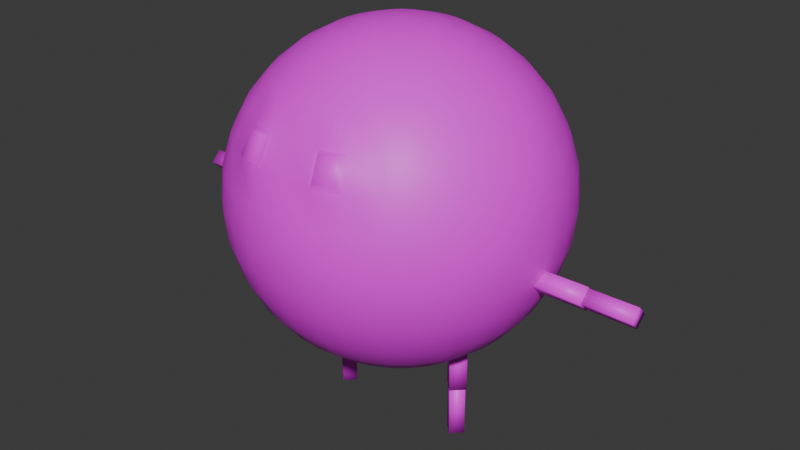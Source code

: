 # Source: player.blend  (saved by Blender 4.2.66; exported with 4.5.12 LTS)
import bpy
from mathutils import Matrix  # noqa: F401  (used for matrix-valued properties, if any)

bpy.ops.wm.read_factory_settings(use_empty=True)
scene = bpy.context.scene
scene.name = 'Scene'

# ---- collections
col_collection = bpy.data.collections.new('Collection'); scene.collection.children.link(col_collection)

# ---- images (referenced by path relative to the original .blend; pixels are not part of the script)
import os
ASSET_DIR = os.environ.get("B2B_ASSET_DIR", "")  # directory of the original .blend (textures are referenced by path, not embedded)
HERE = os.path.dirname(os.path.abspath(__file__))  # packed textures are extracted next to this script under _unpacked/

def load_image(name, relpath, width, height, colorspace="sRGB"):
    """Load a texture the original file referenced (path relative to the .blend, or extracted next to this script)."""
    p = next((c for c in (os.path.join(HERE, relpath), os.path.join(ASSET_DIR, relpath)) if relpath and os.path.exists(c)), "")
    if p:
        img = bpy.data.images.load(p, check_existing=True)
        img.name = name
    else:  # same state as the original file: an image datablock whose file is absent (Cycles renders it pink)
        img = bpy.data.images.new(name, width, height)
        img.source = "FILE"
        img.filepath = "//" + (relpath or name)
    img.colorspace_settings.name = colorspace
    return img
img_player_jpg = load_image('player.jpg', 'player.jpg', 1024, 1024, 'sRGB')

# ---- materials (node trees are filled in below, after node groups)
mat_player = bpy.data.materials.new('player')

# ---- material node trees
mat_player.use_nodes = True; mat_player.node_tree.nodes.clear()
_N = mat_player.node_tree.nodes; _L = mat_player.node_tree.links
n0 = _N.new('ShaderNodeBsdfPrincipled'); n0.name = 'Principled BSDF'; n0.location = (10, 300)
n1 = _N.new('ShaderNodeOutputMaterial'); n1.name = 'Material Output'; n1.location = (300, 300)
n2 = _N.new('ShaderNodeTexImage'); n2.name = 'Image Texture'; n2.location = (-340, 217)
n2.image = img_player_jpg
_L.new(n0.outputs[0], n1.inputs[0])
_L.new(n2.outputs[0], n0.inputs[0])
n1.is_active_output = True

# ---- world
world_world = bpy.data.worlds.new('World'); scene.world = world_world
world_world.use_nodes = True; world_world.node_tree.nodes.clear()
_N = world_world.node_tree.nodes; _L = world_world.node_tree.links
n0 = _N.new('ShaderNodeOutputWorld'); n0.name = 'World Output'; n0.location = (300, 300)
n1 = _N.new('ShaderNodeBackground'); n1.name = 'Background'; n1.location = (10, 300)
n1.inputs[0].default_value = (0.05088, 0.05088, 0.05088, 1.0)
_L.new(n1.outputs[0], n0.inputs[0])
n0.is_active_output = True
world_world.color = (0.05088, 0.05088, 0.05088)
world_world.sun_shadow_jitter_overblur = 0.0

# ---- meshes
me_sphere = bpy.data.meshes.new('Sphere')
me_sphere.from_pydata([(6.431e-09, 0.367, 1.518), (6.431e-09, 0.5493, 1.336), (6.431e-09, 0.6479, 1.097), (6.431e-09, 0.6606, 0.9686), (6.431e-09, 0.6479, 0.8397), (6.431e-09, 0.5493, 0.6016), (0.02514, 0.1264, 1.617), (0.04932, 0.248, 1.579), (0.0716, 0.36, 1.518), (0.09113, 0.4582, 1.436), (0.1072, 0.5387, 1.336), (0.1191, 0.5986, 1.221), (0.1264, 0.6355, 1.097), (0.1289, 0.6479, 0.9686), (0.1264, 0.6355, 0.8397), (0.1191, 0.5986, 0.7158), (0.1072, 0.5387, 0.6016), (0.09113, 0.4582, 0.5015), (0.0716, 0.36, 0.4193), (0.04932, 0.248, 0.3583), (0.02514, 0.1264, 0.3207), (0.04932, 0.1191, 1.617), (0.09675, 0.2336, 1.579), (0.1405, 0.3391, 1.518), (0.1788, 0.4316, 1.436), (0.2102, 0.5075, 1.336), (0.2336, 0.5639, 1.221), (0.248, 0.5986, 1.097), (0.2528, 0.6103, 0.9686), (0.248, 0.5986, 0.8397), (0.2336, 0.5639, 0.7158), (0.2102, 0.5075, 0.6016), (0.1788, 0.4316, 0.5015), (0.1405, 0.3391, 0.4193), (0.09675, 0.2336, 0.3583), (0.04932, 0.1191, 0.3207), (0.0716, 0.1072, 1.617), (0.1405, 0.2102, 1.579), (0.2039, 0.3052, 1.518), (0.2595, 0.3884, 1.436), (0.3052, 0.4567, 1.336), (0.3391, 0.5075, 1.221), (0.36, 0.5387, 1.097), (0.367, 0.5493, 0.9686), (0.36, 0.5387, 0.8397), (0.3391, 0.5075, 0.7158), (0.3052, 0.4567, 0.6016), (0.2595, 0.3884, 0.5015), (0.2039, 0.3052, 0.4193), (0.1405, 0.2102, 0.3583), (0.0716, 0.1072, 0.3207), (0.09113, 0.09113, 1.617), (0.1788, 0.1788, 1.579), (0.2595, 0.2595, 1.518), (0.3303, 0.3303, 1.436), (0.3884, 0.3884, 1.336), (0.4316, 0.4316, 1.221), (0.4582, 0.4582, 1.097), (0.4671, 0.4671, 0.9686), (0.4582, 0.4582, 0.8397), (0.4316, 0.4316, 0.7158), (0.3884, 0.3884, 0.6016), (0.3303, 0.3303, 0.5015), (0.2595, 0.2595, 0.4193), (0.1788, 0.1788, 0.3583), (0.09113, 0.09113, 0.3207), (0.1072, 0.0716, 1.617), (0.2102, 0.1405, 1.579), (0.3052, 0.2039, 1.518), (0.3884, 0.2595, 1.436), (0.4567, 0.3052, 1.336), (0.5075, 0.3391, 1.221), (0.5387, 0.36, 1.097), (0.5493, 0.367, 0.9686), (0.5387, 0.36, 0.8397), (0.5075, 0.3391, 0.7158), (0.4567, 0.3052, 0.6016), (0.3884, 0.2595, 0.5015), (0.3052, 0.2039, 0.4193), (0.2102, 0.1405, 0.3583), (0.1072, 0.0716, 0.3207), (6.431e-09, 1.94e-09, 1.629), (0.1191, 0.04932, 1.617), (0.2336, 0.09675, 1.579), (0.3391, 0.1405, 1.518), (0.4316, 0.1788, 1.436), (0.5075, 0.2102, 1.336), (0.5639, 0.2336, 1.221), (0.5986, 0.248, 1.097), (0.6103, 0.2528, 0.9686), (0.5986, 0.248, 0.8397), (0.5639, 0.2336, 0.7158), (0.5075, 0.2102, 0.6016), (0.4316, 0.1788, 0.5015), (0.3391, 0.1405, 0.4193), (0.2336, 0.09675, 0.3583), (0.1191, 0.04932, 0.3207), (0.1264, 0.02514, 1.617), (0.248, 0.04932, 1.579), (0.36, 0.0716, 1.518), (0.4582, 0.09113, 1.436), (0.5387, 0.1072, 1.336), (0.5986, 0.1191, 1.221), (0.6355, 0.1264, 1.097), (0.6479, 0.1289, 0.9686), (0.6355, 0.1264, 0.8397), (0.5986, 0.1191, 0.7158), (0.5387, 0.1072, 0.6016), (0.4582, 0.09113, 0.5015), (0.36, 0.0716, 0.4193), (0.248, 0.04932, 0.3583), (0.1264, 0.02514, 0.3207), (0.1289, -5.443e-09, 1.617), (0.2528, -1.283e-08, 1.579), (0.367, -3.251e-08, 1.518), (0.4671, 1.178e-08, 1.436), (0.5493, -5.712e-08, 1.336), (0.6103, 3.147e-08, 1.221), (0.6479, -5.712e-08, 1.097), (0.6606, -1.063e-07, 0.9686), (0.6479, -5.712e-08, 0.8397), (0.6103, 3.147e-08, 0.7158), (0.5493, -5.712e-08, 0.6016), (0.4671, 1.178e-08, 0.5015), (0.367, -3.251e-08, 0.4193), (0.2528, -1.283e-08, 0.3583), (0.1289, -5.443e-09, 0.3207), (0.1264, -0.02514, 1.617), (0.248, -0.04932, 1.579), (0.36, -0.0716, 1.518), (0.4582, -0.09113, 1.436), (0.5387, -0.1072, 1.336), (0.5986, -0.1191, 1.221), (0.6355, -0.1264, 1.097), (0.6479, -0.1289, 0.9686), (0.6355, -0.1264, 0.8397), (0.5986, -0.1191, 0.7158), (0.5387, -0.1072, 0.6016), (0.4582, -0.09113, 0.5015), (0.36, -0.0716, 0.4193), (0.248, -0.04932, 0.3583), (0.1264, -0.02514, 0.3207), (0.1191, -0.04932, 1.617), (0.2336, -0.09675, 1.579), (0.3391, -0.1405, 1.518), (0.4316, -0.1788, 1.436), (0.5075, -0.2102, 1.336), (0.5639, -0.2336, 1.221), (0.5986, -0.248, 1.097), (0.6103, -0.2528, 0.9686), (0.5986, -0.248, 0.8397), (0.5639, -0.2336, 0.7158), (0.5075, -0.2102, 0.6016), (0.4316, -0.1788, 0.5015), (0.3391, -0.1405, 0.4193), (0.2336, -0.09675, 0.3583), (0.1191, -0.04932, 0.3207), (0.1072, -0.0716, 1.617), (0.2102, -0.1405, 1.579), (0.3052, -0.2039, 1.518), (0.3884, -0.2595, 1.436), (0.4567, -0.3052, 1.336), (0.5075, -0.3391, 1.221), (0.5387, -0.36, 1.097), (0.5493, -0.367, 0.9686), (0.5387, -0.36, 0.8397), (0.5075, -0.3391, 0.7158), (0.4567, -0.3052, 0.6016), (0.3884, -0.2595, 0.5015), (0.3052, -0.2039, 0.4193), (0.2102, -0.1405, 0.3583), (0.1072, -0.0716, 0.3207), (0.09113, -0.09113, 1.617), (0.1788, -0.1788, 1.579), (0.2595, -0.2595, 1.518), (0.3303, -0.3303, 1.436), (0.3884, -0.3884, 1.336), (0.4316, -0.4316, 1.221), (0.4582, -0.4582, 1.097), (0.4671, -0.4671, 0.9686), (0.4582, -0.4582, 0.8397), (0.4316, -0.4316, 0.7158), (0.3884, -0.3884, 0.6016), (0.3303, -0.3303, 0.5015), (0.2595, -0.2595, 0.4193), (0.1788, -0.1788, 0.3583), (0.09113, -0.09113, 0.3207), (0.0716, -0.1072, 1.617), (0.1405, -0.2102, 1.579), (0.2039, -0.3052, 1.518), (0.2595, -0.3884, 1.436), (0.3052, -0.4567, 1.336), (0.3391, -0.5075, 1.221), (0.36, -0.5387, 1.097), (0.367, -0.5493, 0.9686), (0.36, -0.5387, 0.8397), (0.3391, -0.5075, 0.7158), (0.3052, -0.4567, 0.6016), (0.2595, -0.3884, 0.5015), (0.2039, -0.3052, 0.4193), (0.1405, -0.2102, 0.3583), (0.0716, -0.1072, 0.3207), (0.04932, -0.1191, 1.617), (0.09675, -0.2336, 1.579), (0.1405, -0.3391, 1.518), (0.1788, -0.4316, 1.436), (0.2102, -0.5075, 1.336), (0.2336, -0.5639, 1.221), (0.248, -0.5986, 1.097), (0.2528, -0.6103, 0.9686), (0.248, -0.5986, 0.8397), (0.2336, -0.5639, 0.7158), (0.2102, -0.5075, 0.6016), (0.1788, -0.4316, 0.5015), (0.1405, -0.3391, 0.4193), (0.09675, -0.2336, 0.3583), (0.04932, -0.1191, 0.3207), (0.02514, -0.1264, 1.617), (0.04932, -0.248, 1.579), (0.0716, -0.36, 1.518), (0.09113, -0.4582, 1.436), (0.1072, -0.5387, 1.336), (0.1191, -0.5986, 1.221), (0.1264, -0.6355, 1.097), (0.1289, -0.6479, 0.9686), (0.1264, -0.6355, 0.8397), (0.1191, -0.5986, 0.7158), (0.1072, -0.5387, 0.6016), (0.09113, -0.4582, 0.5015), (0.0716, -0.36, 0.4193), (0.04932, -0.248, 0.3583), (0.02514, -0.1264, 0.3207), (1.509e-09, -0.1289, 1.617), (-2.802e-08, -0.2528, 1.579), (-5.755e-08, -0.367, 1.518), (-3.413e-09, -0.4671, 1.436), (-6.248e-08, -0.5493, 1.336), (2.612e-08, -0.6103, 1.221), (-8.216e-08, -0.6479, 1.097), (-2.101e-07, -0.6606, 0.9686), (-8.216e-08, -0.6479, 0.8397), (2.612e-08, -0.6103, 0.7158), (-6.248e-08, -0.5493, 0.6016), (-3.413e-09, -0.4671, 0.5015), (-5.755e-08, -0.367, 0.4193), (-2.802e-08, -0.2528, 0.3583), (1.509e-09, -0.1289, 0.3207), (-0.02514, -0.1264, 1.617), (-0.04932, -0.248, 1.579), (-0.0716, -0.36, 1.518), (-0.09113, -0.4582, 1.436), (-0.1072, -0.5387, 1.336), (-0.1191, -0.5986, 1.221), (-0.1264, -0.6355, 1.097), (-0.1289, -0.6479, 0.9686), (-0.1264, -0.6355, 0.8397), (-0.1191, -0.5986, 0.7158), (-0.1072, -0.5387, 0.6016), (-0.09113, -0.4582, 0.5015), (-0.0716, -0.36, 0.4193), (-0.04932, -0.248, 0.3583), (-0.02514, -0.1264, 0.3207), (-0.04932, -0.1191, 1.617), (-0.09675, -0.2336, 1.579), (-0.1405, -0.3391, 1.518), (-0.1788, -0.4316, 1.436), (-0.2102, -0.5075, 1.336), (-0.2336, -0.5639, 1.221), (-0.248, -0.5986, 1.097), (-0.2528, -0.6103, 0.9686), (-0.248, -0.5986, 0.8397), (-0.2336, -0.5639, 0.7158), (-0.2102, -0.5075, 0.6016), (-0.1788, -0.4316, 0.5015), (-0.1405, -0.3391, 0.4193), (-0.09675, -0.2336, 0.3583), (-0.04932, -0.1191, 0.3207), (-0.0716, -0.1072, 1.617), (-0.1405, -0.2102, 1.579), (-0.2039, -0.3052, 1.518), (-0.2595, -0.3884, 1.436), (-0.3052, -0.4567, 1.336), (-0.3391, -0.5075, 1.221), (-0.36, -0.5387, 1.097), (-0.367, -0.5493, 0.9686), (-0.36, -0.5387, 0.8397), (-0.3391, -0.5075, 0.7158), (-0.3052, -0.4567, 0.6016), (-0.2595, -0.3884, 0.5015), (-0.2039, -0.3052, 0.4193), (-0.1405, -0.2102, 0.3583), (-0.0716, -0.1072, 0.3207), (-0.09113, -0.09113, 1.617), (-0.1788, -0.1788, 1.579), (-0.2595, -0.2595, 1.518), (-0.3303, -0.3303, 1.436), (-0.3884, -0.3884, 1.336), (-0.4316, -0.4316, 1.221), (-0.4582, -0.4582, 1.097), (-0.4671, -0.4671, 0.9686), (-0.4582, -0.4582, 0.8397), (-0.4316, -0.4316, 0.7158), (-0.3884, -0.3884, 0.6016), (-0.3303, -0.3303, 0.5015), (-0.2595, -0.2595, 0.4193), (-0.1788, -0.1788, 0.3583), (-0.09113, -0.09113, 0.3207), (6.431e-09, 1.94e-09, 0.308), (-0.1072, -0.0716, 1.617), (-0.2102, -0.1405, 1.579), (-0.3052, -0.2039, 1.518), (-0.3884, -0.2595, 1.436), (-0.4567, -0.3052, 1.336), (-0.5075, -0.3391, 1.221), (-0.5387, -0.36, 1.097), (-0.5493, -0.367, 0.9686), (-0.5387, -0.36, 0.8397), (-0.5075, -0.3391, 0.7158), (-0.4567, -0.3052, 0.6016), (-0.3884, -0.2595, 0.5015), (-0.3052, -0.2039, 0.4193), (-0.2102, -0.1405, 0.3583), (-0.1072, -0.0716, 0.3207), (-0.1191, -0.04932, 1.617), (-0.2336, -0.09675, 1.579), (-0.3391, -0.1405, 1.518), (-0.4316, -0.1788, 1.436), (-0.5075, -0.2102, 1.336), (-0.5639, -0.2336, 1.221), (-0.5986, -0.248, 1.097), (-0.6103, -0.2528, 0.9686), (-0.5986, -0.248, 0.8397), (-0.5639, -0.2336, 0.7158), (-0.5075, -0.2102, 0.6016), (-0.4316, -0.1788, 0.5015), (-0.3391, -0.1405, 0.4193), (-0.2336, -0.09675, 0.3583), (-0.1191, -0.04932, 0.3207), (-0.1264, -0.02514, 1.617), (-0.248, -0.04932, 1.579), (-0.36, -0.0716, 1.518), (-0.4582, -0.09113, 1.436), (-0.5387, -0.1072, 1.336), (-0.5986, -0.1191, 1.221), (-0.6355, -0.1264, 1.097), (-0.6479, -0.1289, 0.9686), (-0.6355, -0.1264, 0.8397), (-0.5986, -0.1191, 0.7158), (-0.5387, -0.1072, 0.6016), (-0.4582, -0.09113, 0.5015), (-0.36, -0.0716, 0.4193), (-0.248, -0.04932, 0.3583), (-0.1264, -0.02514, 0.3207), (-0.1289, 1.425e-08, 1.617), (-0.2528, 3.639e-08, 1.579), (-0.367, 1.004e-07, 1.518), (-0.4671, 2.163e-08, 1.436), (-0.5493, 1.102e-07, 1.336), (-0.6103, 1.178e-08, 1.221), (-0.6479, 1.791e-07, 1.097), (-0.6606, 2.973e-07, 0.9686), (-0.6479, 1.791e-07, 0.8397), (-0.6103, 1.178e-08, 0.7158), (-0.5493, 1.102e-07, 0.6016), (-0.4671, 2.163e-08, 0.5015), (-0.367, 1.004e-07, 0.4193), (-0.2528, 3.639e-08, 0.3583), (-0.1289, 1.425e-08, 0.3207), (-0.1264, 0.02514, 1.617), (-0.248, 0.04932, 1.579), (-0.36, 0.0716, 1.518), (-0.4582, 0.09113, 1.436), (-0.5387, 0.1072, 1.336), (-0.5986, 0.1191, 1.221), (-0.6355, 0.1264, 1.097), (-0.6479, 0.1289, 0.9686), (-0.6355, 0.1264, 0.8397), (-0.5986, 0.1191, 0.7158), (-0.5387, 0.1072, 0.6016), (-0.4582, 0.09113, 0.5015), (-0.36, 0.0716, 0.4193), (-0.248, 0.04932, 0.3583), (-0.1264, 0.02514, 0.3207), (-0.1191, 0.04932, 1.617), (-0.2336, 0.09675, 1.579), (-0.3391, 0.1405, 1.518), (-0.4316, 0.1788, 1.436), (-0.5075, 0.2102, 1.336), (-0.5639, 0.2336, 1.221), (-0.5986, 0.248, 1.097), (-0.6103, 0.2528, 0.9686), (-0.5986, 0.248, 0.8397), (-0.5639, 0.2336, 0.7158), (-0.5075, 0.2102, 0.6016), (-0.4316, 0.1788, 0.5015), (-0.3391, 0.1405, 0.4193), (-0.2336, 0.09675, 0.3583), (-0.1191, 0.04932, 0.3207), (-0.1072, 0.0716, 1.617), (-0.2102, 0.1405, 1.579), (-0.3052, 0.2039, 1.518), (-0.3884, 0.2595, 1.436), (-0.4567, 0.3052, 1.336), (-0.5075, 0.3391, 1.221), (-0.5387, 0.36, 1.097), (-0.5493, 0.367, 0.9686), (-0.5387, 0.36, 0.8397), (-0.5075, 0.3391, 0.7158), (-0.4567, 0.3052, 0.6016), (-0.3884, 0.2595, 0.5015), (-0.3052, 0.2039, 0.4193), (-0.2102, 0.1405, 0.3583), (-0.1072, 0.0716, 0.3207), (-0.09113, 0.09113, 1.617), (-0.1788, 0.1788, 1.579), (-0.2595, 0.2595, 1.518), (-0.3303, 0.3303, 1.436), (-0.3884, 0.3884, 1.336), (-0.4316, 0.4316, 1.221), (-0.4582, 0.4582, 1.097), (-0.4671, 0.4671, 0.9686), (-0.4582, 0.4582, 0.8397), (-0.4316, 0.4316, 0.7158), (-0.3884, 0.3884, 0.6016), (-0.3303, 0.3303, 0.5015), (-0.2595, 0.2595, 0.4193), (-0.1788, 0.1788, 0.3583), (-0.09113, 0.09113, 0.3207), (-0.0716, 0.1072, 1.617), (-0.1405, 0.2102, 1.579), (-0.2039, 0.3052, 1.518), (-0.2595, 0.3884, 1.436), (-0.3052, 0.4567, 1.336), (-0.3391, 0.5075, 1.221), (-0.36, 0.5387, 1.097), (-0.367, 0.5493, 0.9686), (-0.36, 0.5387, 0.8397), (-0.3391, 0.5075, 0.7158), (-0.3052, 0.4567, 0.6016), (-0.2595, 0.3884, 0.5015), (-0.2039, 0.3052, 0.4193), (-0.1405, 0.2102, 0.3583), (-0.0716, 0.1072, 0.3207), (-0.04932, 0.1191, 1.617), (-0.09675, 0.2336, 1.579), (-0.1405, 0.3391, 1.518), (-0.1788, 0.4316, 1.436), (-0.2102, 0.5075, 1.336), (-0.2336, 0.5639, 1.221), (-0.248, 0.5986, 1.097), (-0.2528, 0.6103, 0.9686), (-0.248, 0.5986, 0.8397), (-0.2336, 0.5639, 0.7158), (-0.2102, 0.5075, 0.6016), (-0.1788, 0.4316, 0.5015), (-0.1405, 0.3391, 0.4193), (-0.09675, 0.2336, 0.3583), (-0.04932, 0.1191, 0.3207), (-0.02514, 0.1264, 1.617), (-0.04932, 0.248, 1.579), (-0.0716, 0.36, 1.518), (-0.09113, 0.4582, 1.436), (-0.1072, 0.5387, 1.336), (-0.1191, 0.5986, 1.221), (-0.1264, 0.6355, 1.097), (-0.1289, 0.6479, 0.9686), (-0.1264, 0.6355, 0.8397), (-0.1191, 0.5986, 0.7158), (-0.1072, 0.5387, 0.6016), (-0.09113, 0.4582, 0.5015), (-0.0716, 0.36, 0.4193), (-0.04932, 0.248, 0.3583), (-0.02514, 0.1264, 0.3207), (1.628e-08, 0.1289, 1.617), (5.073e-08, 0.2528, 1.579), (6.55e-08, 0.4671, 1.436), (4.581e-08, 0.6103, 1.221), (4.581e-08, 0.6103, 0.7158), (6.55e-08, 0.4671, 0.5015), (1.492e-07, 0.367, 0.4193), (5.073e-08, 0.2528, 0.3583), (1.628e-08, 0.1289, 0.3207), (-0.2814, 0.04695, 0.2139), (-0.2814, 0.04695, 0.4147), (-0.2345, -2.901e-08, 0.2139), (-0.2345, -2.901e-08, 0.4147), (-0.2814, -0.04695, 0.2139), (-0.2814, -0.04695, 0.4147), (-0.3284, -2.901e-08, 0.2139), (-0.3284, -2.901e-08, 0.4147), (-0.2814, 0.04222, 0.006333), (-0.2814, 0.04222, 0.2143), (-0.2392, -2.902e-08, 0.006333), (-0.2392, -2.902e-08, 0.2143), (-0.2814, -0.04222, 0.006333), (-0.2814, -0.04222, 0.2143), (-0.3237, -2.902e-08, 0.006333), (-0.3237, -2.902e-08, 0.2143), (0.2829, 0.04695, 0.2139), (0.2829, 0.04695, 0.4147), (0.3299, -2.901e-08, 0.2139), (0.3299, -2.901e-08, 0.4147), (0.2829, -0.04695, 0.2139), (0.2829, -0.04695, 0.4147), (0.236, -2.901e-08, 0.2139), (0.236, -2.901e-08, 0.4147), (0.2829, 0.04222, 0.006333), (0.2829, 0.04222, 0.2143), (0.3252, -2.902e-08, 0.006333), (0.3252, -2.902e-08, 0.2143), (0.2829, -0.04222, 0.006333), (0.2829, -0.04222, 0.2143), (0.2407, -2.902e-08, 0.006333), (0.2407, -2.902e-08, 0.2143), (0.816, 0.04695, 0.8069), (0.6152, 0.04695, 0.8069), (0.816, -2.901e-08, 0.8539), (0.6152, -2.901e-08, 0.8539), (0.816, -0.04695, 0.8069), (0.6152, -0.04695, 0.8069), (0.816, -2.901e-08, 0.76), (0.6152, -2.901e-08, 0.76), (1.01, 0.04222, 0.8069), (0.8156, 0.04222, 0.8069), (1.01, -2.902e-08, 0.8492), (0.8156, -2.902e-08, 0.8492), (1.01, -0.04222, 0.8069), (0.8156, -0.04222, 0.8069), (1.01, -2.902e-08, 0.7647), (0.8156, -2.902e-08, 0.7647), (-0.8167, -0.04695, 0.8069), (-0.6159, -0.04695, 0.8069), (-0.8167, -2.941e-08, 0.8539), (-0.6159, -1.185e-08, 0.8539), (-0.8167, 0.04695, 0.8069), (-0.6159, 0.04695, 0.8069), (-0.8167, -2.941e-08, 0.76), (-0.6159, -1.185e-08, 0.76), (-1.011, -0.04222, 0.8069), (-0.8163, -0.04222, 0.8069), (-1.011, -4.639e-08, 0.8492), (-0.8163, -2.936e-08, 0.8492), (-1.011, 0.04222, 0.8069), (-0.8163, 0.04222, 0.8069), (-1.011, -4.639e-08, 0.7647), (-0.8163, -2.936e-08, 0.7647), (0.1977, -0.5405, 1.33), (0.2142, -0.5804, 1.249), (0.1248, -0.5626, 1.33), (0.1333, -0.605, 1.249), (-0.1248, -0.5626, 1.33), (-0.1333, -0.605, 1.249), (-0.1977, -0.5405, 1.33), (-0.2142, -0.5804, 1.249)], [], [(2, 476, 11, 12), (481, 480, 19, 20), (3, 2, 12, 13), (473, 81, 6), (307, 481, 20), (4, 3, 13, 14), (474, 473, 6, 7), (477, 4, 14, 15), (0, 474, 7, 8), (5, 477, 15, 16), (475, 0, 8, 9), (478, 5, 16, 17), (1, 475, 9, 10), (479, 478, 17, 18), (476, 1, 10, 11), (480, 479, 18, 19), (11, 10, 25, 26), (19, 18, 33, 34), (12, 11, 26, 27), (20, 19, 34, 35), (13, 12, 27, 28), (6, 81, 21), (307, 20, 35), (14, 13, 28, 29), (7, 6, 21, 22), (15, 14, 29, 30), (8, 7, 22, 23), (16, 15, 30, 31), (9, 8, 23, 24), (17, 16, 31, 32), (10, 9, 24, 25), (18, 17, 32, 33), (30, 29, 44, 45), (23, 22, 37, 38), (31, 30, 45, 46), (24, 23, 38, 39), (32, 31, 46, 47), (25, 24, 39, 40), (33, 32, 47, 48), (26, 25, 40, 41), (34, 33, 48, 49), (27, 26, 41, 42), (35, 34, 49, 50), (28, 27, 42, 43), (21, 81, 36), (307, 35, 50), (29, 28, 43, 44), (22, 21, 36, 37), (49, 48, 63, 64), (42, 41, 56, 57), (50, 49, 64, 65), (43, 42, 57, 58), (36, 81, 51), (307, 50, 65), (44, 43, 58, 59), (37, 36, 51, 52), (45, 44, 59, 60), (38, 37, 52, 53), (46, 45, 60, 61), (39, 38, 53, 54), (47, 46, 61, 62), (40, 39, 54, 55), (48, 47, 62, 63), (41, 40, 55, 56), (53, 52, 67, 68), (61, 60, 75, 76), (54, 53, 68, 69), (62, 61, 76, 77), (55, 54, 69, 70), (63, 62, 77, 78), (56, 55, 70, 71), (64, 63, 78, 79), (57, 56, 71, 72), (65, 64, 79, 80), (58, 57, 72, 73), (51, 81, 66), (307, 65, 80), (59, 58, 73, 74), (52, 51, 66, 67), (60, 59, 74, 75), (72, 71, 87, 88), (80, 79, 95, 96), (73, 72, 88, 89), (66, 81, 82), (307, 80, 96), (74, 73, 89, 90), (67, 66, 82, 83), (75, 74, 90, 91), (68, 67, 83, 84), (76, 75, 91, 92), (69, 68, 84, 85), (77, 76, 92, 93), (70, 69, 85, 86), (78, 77, 93, 94), (71, 70, 86, 87), (79, 78, 94, 95), (92, 91, 106, 107), (85, 84, 99, 100), (93, 92, 107, 108), (86, 85, 100, 101), (94, 93, 108, 109), (87, 86, 101, 102), (95, 94, 109, 110), (88, 87, 102, 103), (96, 95, 110, 111), (89, 88, 103, 104), (82, 81, 97), (307, 96, 111), (90, 89, 104, 105), (83, 82, 97, 98), (91, 90, 105, 106), (84, 83, 98, 99), (111, 110, 125, 126), (104, 103, 118, 119), (97, 81, 112), (307, 111, 126), (105, 104, 119, 120), (98, 97, 112, 113), (106, 105, 120, 121), (99, 98, 113, 114), (107, 106, 121, 122), (100, 99, 114, 115), (108, 107, 122, 123), (101, 100, 115, 116), (109, 108, 123, 124), (102, 101, 116, 117), (110, 109, 124, 125), (103, 102, 117, 118), (123, 122, 137, 138), (116, 115, 130, 131), (124, 123, 138, 139), (117, 116, 131, 132), (125, 124, 139, 140), (118, 117, 132, 133), (126, 125, 140, 141), (119, 118, 133, 134), (112, 81, 127), (307, 126, 141), (120, 119, 134, 135), (113, 112, 127, 128), (121, 120, 135, 136), (114, 113, 128, 129), (122, 121, 136, 137), (115, 114, 129, 130), (127, 81, 142), (307, 141, 156), (135, 134, 149, 150), (128, 127, 142, 143), (136, 135, 150, 151), (129, 128, 143, 144), (137, 136, 151, 152), (130, 129, 144, 145), (138, 137, 152, 153), (131, 130, 145, 146), (139, 138, 153, 154), (132, 131, 146, 147), (140, 139, 154, 155), (133, 132, 147, 148), (141, 140, 155, 156), (134, 133, 148, 149), (146, 145, 160, 161), (154, 153, 168, 169), (147, 146, 161, 162), (155, 154, 169, 170), (148, 147, 162, 163), (156, 155, 170, 171), (149, 148, 163, 164), (142, 81, 157), (307, 156, 171), (150, 149, 164, 165), (143, 142, 157, 158), (151, 150, 165, 166), (144, 143, 158, 159), (152, 151, 166, 167), (145, 144, 159, 160), (153, 152, 167, 168), (165, 164, 179, 180), (158, 157, 172, 173), (166, 165, 180, 181), (159, 158, 173, 174), (167, 166, 181, 182), (160, 159, 174, 175), (168, 167, 182, 183), (161, 160, 175, 176), (169, 168, 183, 184), (162, 161, 176, 177), (170, 169, 184, 185), (163, 162, 177, 178), (171, 170, 185, 186), (164, 163, 178, 179), (157, 81, 172), (307, 171, 186), (184, 183, 198, 199), (177, 176, 191, 192), (185, 184, 199, 200), (178, 177, 192, 193), (186, 185, 200, 201), (179, 178, 193, 194), (172, 81, 187), (307, 186, 201), (180, 179, 194, 195), (173, 172, 187, 188), (181, 180, 195, 196), (174, 173, 188, 189), (182, 181, 196, 197), (175, 174, 189, 190), (183, 182, 197, 198), (176, 175, 190, 191), (188, 187, 202, 203), (196, 195, 210, 211), (189, 188, 203, 204), (197, 196, 211, 212), (190, 189, 204, 205), (198, 197, 212, 213), (191, 190, 205, 206), (199, 198, 213, 214), (192, 191, 206, 207), (200, 199, 214, 215), (193, 192, 207, 208), (201, 200, 215, 216), (194, 193, 208, 209), (187, 81, 202), (307, 201, 216), (195, 194, 209, 210), (206, 221, 548, 546), (215, 214, 229, 230), (208, 207, 222, 223), (216, 215, 230, 231), (209, 208, 223, 224), (202, 81, 217), (307, 216, 231), (210, 209, 224, 225), (203, 202, 217, 218), (211, 210, 225, 226), (204, 203, 218, 219), (212, 211, 226, 227), (205, 204, 219, 220), (213, 212, 227, 228), (206, 205, 220, 221), (214, 213, 228, 229), (226, 225, 240, 241), (219, 218, 233, 234), (227, 226, 241, 242), (220, 219, 234, 235), (228, 227, 242, 243), (221, 220, 235, 236), (229, 228, 243, 244), (222, 221, 236, 237), (230, 229, 244, 245), (223, 222, 237, 238), (231, 230, 245, 246), (224, 223, 238, 239), (217, 81, 232), (307, 231, 246), (225, 224, 239, 240), (218, 217, 232, 233), (245, 244, 259, 260), (238, 237, 252, 253), (246, 245, 260, 261), (239, 238, 253, 254), (232, 81, 247), (307, 246, 261), (240, 239, 254, 255), (233, 232, 247, 248), (241, 240, 255, 256), (234, 233, 248, 249), (242, 241, 256, 257), (235, 234, 249, 250), (243, 242, 257, 258), (236, 235, 250, 251), (244, 243, 258, 259), (237, 236, 251, 252), (257, 256, 271, 272), (250, 249, 264, 265), (258, 257, 272, 273), (251, 250, 265, 266), (259, 258, 273, 274), (221, 222, 549, 548), (260, 259, 274, 275), (253, 252, 267, 268), (261, 260, 275, 276), (254, 253, 268, 269), (247, 81, 262), (307, 261, 276), (255, 254, 269, 270), (248, 247, 262, 263), (256, 255, 270, 271), (249, 248, 263, 264), (276, 275, 290, 291), (269, 268, 283, 284), (262, 81, 277), (307, 276, 291), (270, 269, 284, 285), (263, 262, 277, 278), (271, 270, 285, 286), (264, 263, 278, 279), (272, 271, 286, 287), (265, 264, 279, 280), (273, 272, 287, 288), (266, 265, 280, 281), (274, 273, 288, 289), (267, 266, 281, 282), (275, 274, 289, 290), (268, 267, 282, 283), (280, 279, 294, 295), (288, 287, 302, 303), (281, 280, 295, 296), (289, 288, 303, 304), (282, 281, 296, 297), (290, 289, 304, 305), (283, 282, 297, 298), (291, 290, 305, 306), (284, 283, 298, 299), (277, 81, 292), (307, 291, 306), (285, 284, 299, 300), (278, 277, 292, 293), (286, 285, 300, 301), (279, 278, 293, 294), (287, 286, 301, 302), (299, 298, 314, 315), (292, 81, 308), (307, 306, 322), (300, 299, 315, 316), (293, 292, 308, 309), (301, 300, 316, 317), (294, 293, 309, 310), (302, 301, 317, 318), (295, 294, 310, 311), (303, 302, 318, 319), (296, 295, 311, 312), (304, 303, 319, 320), (297, 296, 312, 313), (305, 304, 320, 321), (298, 297, 313, 314), (306, 305, 321, 322), (319, 318, 333, 334), (312, 311, 326, 327), (320, 319, 334, 335), (313, 312, 327, 328), (321, 320, 335, 336), (314, 313, 328, 329), (322, 321, 336, 337), (315, 314, 329, 330), (308, 81, 323), (307, 322, 337), (316, 315, 330, 331), (309, 308, 323, 324), (317, 316, 331, 332), (310, 309, 324, 325), (318, 317, 332, 333), (311, 310, 325, 326), (323, 81, 338), (307, 337, 352), (331, 330, 345, 346), (324, 323, 338, 339), (332, 331, 346, 347), (325, 324, 339, 340), (333, 332, 347, 348), (326, 325, 340, 341), (334, 333, 348, 349), (327, 326, 341, 342), (335, 334, 349, 350), (328, 327, 342, 343), (336, 335, 350, 351), (329, 328, 343, 344), (337, 336, 351, 352), (330, 329, 344, 345), (342, 341, 356, 357), (350, 349, 364, 365), (343, 342, 357, 358), (351, 350, 365, 366), (344, 343, 358, 359), (352, 351, 366, 367), (345, 344, 359, 360), (338, 81, 353), (307, 352, 367), (346, 345, 360, 361), (339, 338, 353, 354), (347, 346, 361, 362), (340, 339, 354, 355), (348, 347, 362, 363), (341, 340, 355, 356), (349, 348, 363, 364), (361, 360, 375, 376), (354, 353, 368, 369), (362, 361, 376, 377), (355, 354, 369, 370), (363, 362, 377, 378), (356, 355, 370, 371), (364, 363, 378, 379), (357, 356, 371, 372), (365, 364, 379, 380), (358, 357, 372, 373), (366, 365, 380, 381), (359, 358, 373, 374), (367, 366, 381, 382), (360, 359, 374, 375), (353, 81, 368), (307, 367, 382), (380, 379, 394, 395), (373, 372, 387, 388), (381, 380, 395, 396), (374, 373, 388, 389), (382, 381, 396, 397), (375, 374, 389, 390), (368, 81, 383), (307, 382, 397), (376, 375, 390, 391), (369, 368, 383, 384), (377, 376, 391, 392), (370, 369, 384, 385), (378, 377, 392, 393), (371, 370, 385, 386), (379, 378, 393, 394), (372, 371, 386, 387), (392, 391, 406, 407), (385, 384, 399, 400), (393, 392, 407, 408), (386, 385, 400, 401), (394, 393, 408, 409), (387, 386, 401, 402), (395, 394, 409, 410), (388, 387, 402, 403), (396, 395, 410, 411), (389, 388, 403, 404), (397, 396, 411, 412), (390, 389, 404, 405), (383, 81, 398), (307, 397, 412), (391, 390, 405, 406), (384, 383, 398, 399), (411, 410, 425, 426), (404, 403, 418, 419), (412, 411, 426, 427), (405, 404, 419, 420), (398, 81, 413), (307, 412, 427), (406, 405, 420, 421), (399, 398, 413, 414), (407, 406, 421, 422), (400, 399, 414, 415), (408, 407, 422, 423), (401, 400, 415, 416), (409, 408, 423, 424), (402, 401, 416, 417), (410, 409, 424, 425), (403, 402, 417, 418), (415, 414, 429, 430), (423, 422, 437, 438), (416, 415, 430, 431), (424, 423, 438, 439), (417, 416, 431, 432), (425, 424, 439, 440), (418, 417, 432, 433), (426, 425, 440, 441), (419, 418, 433, 434), (427, 426, 441, 442), (420, 419, 434, 435), (413, 81, 428), (307, 427, 442), (421, 420, 435, 436), (414, 413, 428, 429), (422, 421, 436, 437), (434, 433, 448, 449), (442, 441, 456, 457), (435, 434, 449, 450), (428, 81, 443), (307, 442, 457), (436, 435, 450, 451), (429, 428, 443, 444), (437, 436, 451, 452), (430, 429, 444, 445), (438, 437, 452, 453), (431, 430, 445, 446), (439, 438, 453, 454), (432, 431, 446, 447), (440, 439, 454, 455), (433, 432, 447, 448), (441, 440, 455, 456), (453, 452, 467, 468), (446, 445, 460, 461), (454, 453, 468, 469), (447, 446, 461, 462), (455, 454, 469, 470), (448, 447, 462, 463), (456, 455, 470, 471), (449, 448, 463, 464), (457, 456, 471, 472), (450, 449, 464, 465), (443, 81, 458), (307, 457, 472), (451, 450, 465, 466), (444, 443, 458, 459), (452, 451, 466, 467), (445, 444, 459, 460), (472, 471, 480, 481), (465, 464, 2, 3), (458, 81, 473), (307, 472, 481), (466, 465, 3, 4), (459, 458, 473, 474), (467, 466, 4, 477), (460, 459, 474, 0), (468, 467, 477, 5), (461, 460, 0, 475), (469, 468, 5, 478), (462, 461, 475, 1), (470, 469, 478, 479), (463, 462, 1, 476), (471, 470, 479, 480), (464, 463, 476, 2), (482, 483, 485, 484), (484, 485, 487, 486), (485, 483, 489, 487), (486, 487, 489, 488), (488, 489, 483, 482), (482, 484, 486, 488), (490, 491, 493, 492), (492, 493, 495, 494), (493, 491, 497, 495), (494, 495, 497, 496), (496, 497, 491, 490), (490, 492, 494, 496), (498, 499, 501, 500), (500, 501, 503, 502), (501, 499, 505, 503), (502, 503, 505, 504), (504, 505, 499, 498), (498, 500, 502, 504), (506, 507, 509, 508), (508, 509, 511, 510), (509, 507, 513, 511), (510, 511, 513, 512), (512, 513, 507, 506), (506, 508, 510, 512), (514, 515, 517, 516), (516, 517, 519, 518), (517, 515, 521, 519), (518, 519, 521, 520), (520, 521, 515, 514), (514, 516, 518, 520), (522, 523, 525, 524), (524, 525, 527, 526), (525, 523, 529, 527), (526, 527, 529, 528), (528, 529, 523, 522), (522, 524, 526, 528), (530, 531, 533, 532), (532, 533, 535, 534), (533, 531, 537, 535), (534, 535, 537, 536), (536, 537, 531, 530), (530, 532, 534, 536), (538, 539, 541, 540), (540, 541, 543, 542), (541, 539, 545, 543), (542, 543, 545, 544), (544, 545, 539, 538), (538, 540, 542, 544), (547, 546, 548, 549), (551, 550, 552, 553), (267, 252, 551, 553), (251, 266, 552, 550), (252, 251, 550, 551), (266, 267, 553, 552), (222, 207, 547, 549), (207, 206, 546, 547)])
me_sphere.polygons.foreach_set('use_smooth', [True] * 568)
_uv = me_sphere.uv_layers.new(name='UVMap')
_uv.uv.foreach_set('vector', [0.7762, 0.6235, 0.7762, 0.6707, 0.7526, 0.6707, 0.7526, 0.6235, 0.7762, 0.2458, 0.7762, 0.293, 0.7526, 0.293, 0.7526, 0.2458, 0.7762, 0.5763, 0.7762, 0.6235, 0.7526, 0.6235, 0.7526, 0.5763, 0.7762, 0.9068, 0.7644, 0.954, 0.7526, 0.9068, 0.7644, 0.1985, 0.7762, 0.2458, 0.7526, 0.2458, 0.7762, 0.5291, 0.7762, 0.5763, 0.7526, 0.5763, 0.7526, 0.5291, 0.7762, 0.8596, 0.7762, 0.9068, 0.7526, 0.9068, 0.7526, 0.8596, 0.7762, 0.4818, 0.7762, 0.5291, 0.7526, 0.5291, 0.7526, 0.4818, 0.7762, 0.8124, 0.7762, 0.8596, 0.7526, 0.8596, 0.7526, 0.8124, 0.7762, 0.4346, 0.7762, 0.4818, 0.7526, 0.4818, 0.7526, 0.4346, 0.7762, 0.7652, 0.7762, 0.8124, 0.7526, 0.8124, 0.7526, 0.7652, 0.7762, 0.3874, 0.7762, 0.4346, 0.7526, 0.4346, 0.7526, 0.3874, 0.7762, 0.7179, 0.7762, 0.7652, 0.7526, 0.7652, 0.7526, 0.7179, 0.7762, 0.3402, 0.7762, 0.3874, 0.7526, 0.3874, 0.7526, 0.3402, 0.7762, 0.6707, 0.7762, 0.7179, 0.7526, 0.7179, 0.7526, 0.6707, 0.7762, 0.293, 0.7762, 0.3402, 0.7526, 0.3402, 0.7526, 0.293, 0.7526, 0.6707, 0.7526, 0.7179, 0.729, 0.7179, 0.729, 0.6707, 0.7526, 0.293, 0.7526, 0.3402, 0.729, 0.3402, 0.729, 0.293, 0.7526, 0.6235, 0.7526, 0.6707, 0.729, 0.6707, 0.729, 0.6235, 0.7526, 0.2458, 0.7526, 0.293, 0.729, 0.293, 0.729, 0.2458, 0.7526, 0.5763, 0.7526, 0.6235, 0.729, 0.6235, 0.729, 0.5763, 0.7526, 0.9068, 0.7408, 0.954, 0.729, 0.9068, 0.7408, 0.1985, 0.7526, 0.2458, 0.729, 0.2458, 0.7526, 0.5291, 0.7526, 0.5763, 0.729, 0.5763, 0.729, 0.5291, 0.7526, 0.8596, 0.7526, 0.9068, 0.729, 0.9068, 0.729, 0.8596, 0.7526, 0.4818, 0.7526, 0.5291, 0.729, 0.5291, 0.729, 0.4818, 0.7526, 0.8124, 0.7526, 0.8596, 0.729, 0.8596, 0.729, 0.8124, 0.7526, 0.4346, 0.7526, 0.4818, 0.729, 0.4818, 0.729, 0.4346, 0.7526, 0.7652, 0.7526, 0.8124, 0.729, 0.8124, 0.729, 0.7652, 0.7526, 0.3874, 0.7526, 0.4346, 0.729, 0.4346, 0.729, 0.3874, 0.7526, 0.7179, 0.7526, 0.7652, 0.729, 0.7652, 0.729, 0.7179, 0.7526, 0.3402, 0.7526, 0.3874, 0.729, 0.3874, 0.729, 0.3402, 0.729, 0.4818, 0.729, 0.5291, 0.7054, 0.5291, 0.7054, 0.4818, 0.729, 0.8124, 0.729, 0.8596, 0.7054, 0.8596, 0.7054, 0.8124, 0.729, 0.4346, 0.729, 0.4818, 0.7054, 0.4818, 0.7054, 0.4346, 0.729, 0.7652, 0.729, 0.8124, 0.7054, 0.8124, 0.7054, 0.7652, 0.729, 0.3874, 0.729, 0.4346, 0.7054, 0.4346, 0.7054, 0.3874, 0.729, 0.7179, 0.729, 0.7652, 0.7054, 0.7652, 0.7054, 0.7179, 0.729, 0.3402, 0.729, 0.3874, 0.7054, 0.3874, 0.7054, 0.3402, 0.729, 0.6707, 0.729, 0.7179, 0.7054, 0.7179, 0.7054, 0.6707, 0.729, 0.293, 0.729, 0.3402, 0.7054, 0.3402, 0.7054, 0.293, 0.729, 0.6235, 0.729, 0.6707, 0.7054, 0.6707, 0.7054, 0.6235, 0.729, 0.2458, 0.729, 0.293, 0.7054, 0.293, 0.7054, 0.2458, 0.729, 0.5763, 0.729, 0.6235, 0.7054, 0.6235, 0.7054, 0.5763, 0.729, 0.9068, 0.7172, 0.954, 0.7054, 0.9068, 0.7172, 0.1985, 0.729, 0.2458, 0.7054, 0.2458, 0.729, 0.5291, 0.729, 0.5763, 0.7054, 0.5763, 0.7054, 0.5291, 0.729, 0.8596, 0.729, 0.9068, 0.7054, 0.9068, 0.7054, 0.8596, 0.7054, 0.293, 0.7054, 0.3402, 0.6818, 0.3402, 0.6818, 0.293, 0.7054, 0.6235, 0.7054, 0.6707, 0.6818, 0.6707, 0.6818, 0.6235, 0.7054, 0.2458, 0.7054, 0.293, 0.6818, 0.293, 0.6818, 0.2458, 0.7054, 0.5763, 0.7054, 0.6235, 0.6818, 0.6235, 0.6818, 0.5763, 0.7054, 0.9068, 0.6936, 0.954, 0.6818, 0.9068, 0.6936, 0.1985, 0.7054, 0.2458, 0.6818, 0.2458, 0.7054, 0.5291, 0.7054, 0.5763, 0.6818, 0.5763, 0.6818, 0.5291, 0.7054, 0.8596, 0.7054, 0.9068, 0.6818, 0.9068, 0.6818, 0.8596, 0.7054, 0.4818, 0.7054, 0.5291, 0.6818, 0.5291, 0.6818, 0.4818, 0.7054, 0.8124, 0.7054, 0.8596, 0.6818, 0.8596, 0.6818, 0.8124, 0.7054, 0.4346, 0.7054, 0.4818, 0.6818, 0.4818, 0.6818, 0.4346, 0.7054, 0.7652, 0.7054, 0.8124, 0.6818, 0.8124, 0.6818, 0.7652, 0.7054, 0.3874, 0.7054, 0.4346, 0.6818, 0.4346, 0.6818, 0.3874, 0.7054, 0.7179, 0.7054, 0.7652, 0.6818, 0.7652, 0.6818, 0.7179, 0.7054, 0.3402, 0.7054, 0.3874, 0.6818, 0.3874, 0.6818, 0.3402, 0.7054, 0.6707, 0.7054, 0.7179, 0.6818, 0.7179, 0.6818, 0.6707, 0.6818, 0.8124, 0.6818, 0.8596, 0.6582, 0.8596, 0.6582, 0.8124, 0.6818, 0.4346, 0.6818, 0.4818, 0.6582, 0.4818, 0.6582, 0.4346, 0.6818, 0.7652, 0.6818, 0.8124, 0.6582, 0.8124, 0.6582, 0.7652, 0.6818, 0.3874, 0.6818, 0.4346, 0.6582, 0.4346, 0.6582, 0.3874, 0.6818, 0.7179, 0.6818, 0.7652, 0.6582, 0.7652, 0.6582, 0.7179, 0.6818, 0.3402, 0.6818, 0.3874, 0.6582, 0.3874, 0.6582, 0.3402, 0.6818, 0.6707, 0.6818, 0.7179, 0.6582, 0.7179, 0.6582, 0.6707, 0.6818, 0.293, 0.6818, 0.3402, 0.6582, 0.3402, 0.6582, 0.293, 0.6818, 0.6235, 0.6818, 0.6707, 0.6582, 0.6707, 0.6582, 0.6235, 0.6818, 0.2458, 0.6818, 0.293, 0.6582, 0.293, 0.6582, 0.2458, 0.6818, 0.5763, 0.6818, 0.6235, 0.6582, 0.6235, 0.6582, 0.5763, 0.6818, 0.9068, 0.67, 0.954, 0.6582, 0.9068, 0.67, 0.1985, 0.6818, 0.2458, 0.6582, 0.2458, 0.6818, 0.5291, 0.6818, 0.5763, 0.6582, 0.5763, 0.6582, 0.5291, 0.6818, 0.8596, 0.6818, 0.9068, 0.6582, 0.9068, 0.6582, 0.8596, 0.6818, 0.4818, 0.6818, 0.5291, 0.6582, 0.5291, 0.6582, 0.4818, 0.6582, 0.6235, 0.6582, 0.6707, 0.6346, 0.6707, 0.6346, 0.6235, 0.6582, 0.2458, 0.6582, 0.293, 0.6346, 0.293, 0.6346, 0.2458, 0.6582, 0.5763, 0.6582, 0.6235, 0.6346, 0.6235, 0.6346, 0.5763, 0.6582, 0.9068, 0.6464, 0.954, 0.6346, 0.9068, 0.6464, 0.1985, 0.6582, 0.2458, 0.6346, 0.2458, 0.6582, 0.5291, 0.6582, 0.5763, 0.6346, 0.5763, 0.6346, 0.5291, 0.6582, 0.8596, 0.6582, 0.9068, 0.6346, 0.9068, 0.6346, 0.8596, 0.6582, 0.4818, 0.6582, 0.5291, 0.6346, 0.5291, 0.6346, 0.4818, 0.6582, 0.8124, 0.6582, 0.8596, 0.6346, 0.8596, 0.6346, 0.8124, 0.6582, 0.4346, 0.6582, 0.4818, 0.6346, 0.4818, 0.6346, 0.4346, 0.6582, 0.7652, 0.6582, 0.8124, 0.6346, 0.8124, 0.6346, 0.7652, 0.6582, 0.3874, 0.6582, 0.4346, 0.6346, 0.4346, 0.6346, 0.3874, 0.6582, 0.7179, 0.6582, 0.7652, 0.6346, 0.7652, 0.6346, 0.7179, 0.6582, 0.3402, 0.6582, 0.3874, 0.6346, 0.3874, 0.6346, 0.3402, 0.6582, 0.6707, 0.6582, 0.7179, 0.6346, 0.7179, 0.6346, 0.6707, 0.6582, 0.293, 0.6582, 0.3402, 0.6346, 0.3402, 0.6346, 0.293, 0.6346, 0.4346, 0.6346, 0.4818, 0.611, 0.4818, 0.611, 0.4346, 0.6346, 0.7652, 0.6346, 0.8124, 0.611, 0.8124, 0.611, 0.7652, 0.6346, 0.3874, 0.6346, 0.4346, 0.611, 0.4346, 0.611, 0.3874, 0.6346, 0.7179, 0.6346, 0.7652, 0.611, 0.7652, 0.611, 0.7179, 0.6346, 0.3402, 0.6346, 0.3874, 0.611, 0.3874, 0.611, 0.3402, 0.6346, 0.6707, 0.6346, 0.7179, 0.611, 0.7179, 0.611, 0.6707, 0.6346, 0.293, 0.6346, 0.3402, 0.611, 0.3402, 0.611, 0.293, 0.6346, 0.6235, 0.6346, 0.6707, 0.611, 0.6707, 0.611, 0.6235, 0.6346, 0.2458, 0.6346, 0.293, 0.611, 0.293, 0.611, 0.2458, 0.6346, 0.5763, 0.6346, 0.6235, 0.611, 0.6235, 0.611, 0.5763, 0.6346, 0.9068, 0.6228, 0.954, 0.611, 0.9068, 0.6228, 0.1985, 0.6346, 0.2458, 0.611, 0.2458, 0.6346, 0.5291, 0.6346, 0.5763, 0.611, 0.5763, 0.611, 0.5291, 0.6346, 0.8596, 0.6346, 0.9068, 0.611, 0.9068, 0.611, 0.8596, 0.6346, 0.4818, 0.6346, 0.5291, 0.611, 0.5291, 0.611, 0.4818, 0.6346, 0.8124, 0.6346, 0.8596, 0.611, 0.8596, 0.611, 0.8124, 0.611, 0.2458, 0.611, 0.293, 0.5874, 0.293, 0.5874, 0.2458, 0.611, 0.5763, 0.611, 0.6235, 0.5874, 0.6235, 0.5874, 0.5763, 0.611, 0.9068, 0.5992, 0.954, 0.5874, 0.9068, 0.5992, 0.1985, 0.611, 0.2458, 0.5874, 0.2458, 0.611, 0.5291, 0.611, 0.5763, 0.5874, 0.5763, 0.5874, 0.5291, 0.611, 0.8596, 0.611, 0.9068, 0.5874, 0.9068, 0.5874, 0.8596, 0.611, 0.4818, 0.611, 0.5291, 0.5874, 0.5291, 0.5874, 0.4818, 0.611, 0.8124, 0.611, 0.8596, 0.5874, 0.8596, 0.5874, 0.8124, 0.611, 0.4346, 0.611, 0.4818, 0.5874, 0.4818, 0.5874, 0.4346, 0.611, 0.7652, 0.611, 0.8124, 0.5874, 0.8124, 0.5874, 0.7652, 0.611, 0.3874, 0.611, 0.4346, 0.5874, 0.4346, 0.5874, 0.3874, 0.611, 0.7179, 0.611, 0.7652, 0.5874, 0.7652, 0.5874, 0.7179, 0.611, 0.3402, 0.611, 0.3874, 0.5874, 0.3874, 0.5874, 0.3402, 0.611, 0.6707, 0.611, 0.7179, 0.5874, 0.7179, 0.5874, 0.6707, 0.611, 0.293, 0.611, 0.3402, 0.5874, 0.3402, 0.5874, 0.293, 0.611, 0.6235, 0.611, 0.6707, 0.5874, 0.6707, 0.5874, 0.6235, 0.5874, 0.3874, 0.5874, 0.4346, 0.5637, 0.4346, 0.5637, 0.3874, 0.5874, 0.7179, 0.5874, 0.7652, 0.5637, 0.7652, 0.5637, 0.7179, 0.5874, 0.3402, 0.5874, 0.3874, 0.5637, 0.3874, 0.5637, 0.3402, 0.5874, 0.6707, 0.5874, 0.7179, 0.5637, 0.7179, 0.5637, 0.6707, 0.5874, 0.293, 0.5874, 0.3402, 0.5637, 0.3402, 0.5637, 0.293, 0.5874, 0.6235, 0.5874, 0.6707, 0.5637, 0.6707, 0.5637, 0.6235, 0.5874, 0.2458, 0.5874, 0.293, 0.5637, 0.293, 0.5637, 0.2458, 0.5874, 0.5763, 0.5874, 0.6235, 0.5637, 0.6235, 0.5637, 0.5763, 0.5874, 0.9068, 0.5756, 0.954, 0.5637, 0.9068, 0.5756, 0.1985, 0.5874, 0.2458, 0.5637, 0.2458, 0.5874, 0.5291, 0.5874, 0.5763, 0.5637, 0.5763, 0.5637, 0.5291, 0.5874, 0.8596, 0.5874, 0.9068, 0.5637, 0.9068, 0.5637, 0.8596, 0.5874, 0.4818, 0.5874, 0.5291, 0.5637, 0.5291, 0.5637, 0.4818, 0.5874, 0.8124, 0.5874, 0.8596, 0.5637, 0.8596, 0.5637, 0.8124, 0.5874, 0.4346, 0.5874, 0.4818, 0.5637, 0.4818, 0.5637, 0.4346, 0.5874, 0.7652, 0.5874, 0.8124, 0.5637, 0.8124, 0.5637, 0.7652, 0.5637, 0.9068, 0.5519, 0.954, 0.5401, 0.9068, 0.5519, 0.1985, 0.5637, 0.2458, 0.5401, 0.2458, 0.5637, 0.5291, 0.5637, 0.5763, 0.5401, 0.5763, 0.5401, 0.5291, 0.5637, 0.8596, 0.5637, 0.9068, 0.5401, 0.9068, 0.5401, 0.8596, 0.5637, 0.4818, 0.5637, 0.5291, 0.5401, 0.5291, 0.5401, 0.4818, 0.5637, 0.8124, 0.5637, 0.8596, 0.5401, 0.8596, 0.5401, 0.8124, 0.5637, 0.4346, 0.5637, 0.4818, 0.5401, 0.4818, 0.5401, 0.4346, 0.5637, 0.7652, 0.5637, 0.8124, 0.5401, 0.8124, 0.5401, 0.7652, 0.5637, 0.3874, 0.5637, 0.4346, 0.5401, 0.4346, 0.5401, 0.3874, 0.5637, 0.7179, 0.5637, 0.7652, 0.5401, 0.7652, 0.5401, 0.7179, 0.5637, 0.3402, 0.5637, 0.3874, 0.5401, 0.3874, 0.5401, 0.3402, 0.5637, 0.6707, 0.5637, 0.7179, 0.5401, 0.7179, 0.5401, 0.6707, 0.5637, 0.293, 0.5637, 0.3402, 0.5401, 0.3402, 0.5401, 0.293, 0.5637, 0.6235, 0.5637, 0.6707, 0.5401, 0.6707, 0.5401, 0.6235, 0.5637, 0.2458, 0.5637, 0.293, 0.5401, 0.293, 0.5401, 0.2458, 0.5637, 0.5763, 0.5637, 0.6235, 0.5401, 0.6235, 0.5401, 0.5763, 0.5401, 0.7179, 0.5401, 0.7652, 0.5165, 0.7652, 0.5165, 0.7179, 0.5401, 0.3402, 0.5401, 0.3874, 0.5165, 0.3874, 0.5165, 0.3402, 0.5401, 0.6707, 0.5401, 0.7179, 0.5165, 0.7179, 0.5165, 0.6707, 0.5401, 0.293, 0.5401, 0.3402, 0.5165, 0.3402, 0.5165, 0.293, 0.5401, 0.6235, 0.5401, 0.6707, 0.5165, 0.6707, 0.5165, 0.6235, 0.5401, 0.2458, 0.5401, 0.293, 0.5165, 0.293, 0.5165, 0.2458, 0.5401, 0.5763, 0.5401, 0.6235, 0.5165, 0.6235, 0.5165, 0.5763, 0.5401, 0.9068, 0.5283, 0.954, 0.5165, 0.9068, 0.5283, 0.1985, 0.5401, 0.2458, 0.5165, 0.2458, 0.5401, 0.5291, 0.5401, 0.5763, 0.5165, 0.5763, 0.5165, 0.5291, 0.5401, 0.8596, 0.5401, 0.9068, 0.5165, 0.9068, 0.5165, 0.8596, 0.5401, 0.4818, 0.5401, 0.5291, 0.5165, 0.5291, 0.5165, 0.4818, 0.5401, 0.8124, 0.5401, 0.8596, 0.5165, 0.8596, 0.5165, 0.8124, 0.5401, 0.4346, 0.5401, 0.4818, 0.5165, 0.4818, 0.5165, 0.4346, 0.5401, 0.7652, 0.5401, 0.8124, 0.5165, 0.8124, 0.5165, 0.7652, 0.5401, 0.3874, 0.5401, 0.4346, 0.5165, 0.4346, 0.5165, 0.3874, 0.5165, 0.5291, 0.5165, 0.5763, 0.4929, 0.5763, 0.4929, 0.5291, 0.5165, 0.8596, 0.5165, 0.9068, 0.4929, 0.9068, 0.4929, 0.8596, 0.5165, 0.4818, 0.5165, 0.5291, 0.4929, 0.5291, 0.4929, 0.4818, 0.5165, 0.8124, 0.5165, 0.8596, 0.4929, 0.8596, 0.4929, 0.8124, 0.5165, 0.4346, 0.5165, 0.4818, 0.4929, 0.4818, 0.4929, 0.4346, 0.5165, 0.7652, 0.5165, 0.8124, 0.4929, 0.8124, 0.4929, 0.7652, 0.5165, 0.3874, 0.5165, 0.4346, 0.4929, 0.4346, 0.4929, 0.3874, 0.5165, 0.7179, 0.5165, 0.7652, 0.4929, 0.7652, 0.4929, 0.7179, 0.5165, 0.3402, 0.5165, 0.3874, 0.4929, 0.3874, 0.4929, 0.3402, 0.5165, 0.6707, 0.5165, 0.7179, 0.4929, 0.7179, 0.4929, 0.6707, 0.5165, 0.293, 0.5165, 0.3402, 0.4929, 0.3402, 0.4929, 0.293, 0.5165, 0.6235, 0.5165, 0.6707, 0.4929, 0.6707, 0.4929, 0.6235, 0.5165, 0.2458, 0.5165, 0.293, 0.4929, 0.293, 0.4929, 0.2458, 0.5165, 0.5763, 0.5165, 0.6235, 0.4929, 0.6235, 0.4929, 0.5763, 0.5165, 0.9068, 0.5047, 0.954, 0.4929, 0.9068, 0.5047, 0.1985, 0.5165, 0.2458, 0.4929, 0.2458, 0.4929, 0.3402, 0.4929, 0.3874, 0.4693, 0.3874, 0.4693, 0.3402, 0.4929, 0.6707, 0.4929, 0.7179, 0.4693, 0.7179, 0.4693, 0.6707, 0.4929, 0.293, 0.4929, 0.3402, 0.4693, 0.3402, 0.4693, 0.293, 0.4929, 0.6235, 0.4929, 0.6707, 0.4693, 0.6707, 0.4693, 0.6235, 0.4929, 0.2458, 0.4929, 0.293, 0.4693, 0.293, 0.4693, 0.2458, 0.4929, 0.5763, 0.4929, 0.6235, 0.4693, 0.6235, 0.4693, 0.5763, 0.4929, 0.9068, 0.4811, 0.954, 0.4693, 0.9068, 0.4811, 0.1985, 0.4929, 0.2458, 0.4693, 0.2458, 0.4929, 0.5291, 0.4929, 0.5763, 0.4693, 0.5763, 0.4693, 0.5291, 0.4929, 0.8596, 0.4929, 0.9068, 0.4693, 0.9068, 0.4693, 0.8596, 0.4929, 0.4818, 0.4929, 0.5291, 0.4693, 0.5291, 0.4693, 0.4818, 0.4929, 0.8124, 0.4929, 0.8596, 0.4693, 0.8596, 0.4693, 0.8124, 0.4929, 0.4346, 0.4929, 0.4818, 0.4693, 0.4818, 0.4693, 0.4346, 0.4929, 0.7652, 0.4929, 0.8124, 0.4693, 0.8124, 0.4693, 0.7652, 0.4929, 0.3874, 0.4929, 0.4346, 0.4693, 0.4346, 0.4693, 0.3874, 0.4929, 0.7179, 0.4929, 0.7652, 0.4693, 0.7652, 0.4693, 0.7179, 0.4693, 0.8596, 0.4693, 0.9068, 0.4457, 0.9068, 0.4457, 0.8596, 0.4693, 0.4818, 0.4693, 0.5291, 0.4457, 0.5291, 0.4457, 0.4818, 0.4693, 0.8124, 0.4693, 0.8596, 0.4457, 0.8596, 0.4457, 0.8124, 0.4693, 0.4346, 0.4693, 0.4818, 0.4457, 0.4818, 0.4457, 0.4346, 0.4693, 0.7652, 0.4693, 0.8124, 0.4457, 0.8124, 0.4457, 0.7652, 0.4693, 0.3874, 0.4693, 0.4346, 0.4457, 0.4346, 0.4457, 0.3874, 0.4693, 0.7179, 0.4693, 0.7652, 0.4457, 0.7652, 0.4457, 0.7179, 0.4693, 0.3402, 0.4693, 0.3874, 0.4457, 0.3874, 0.4457, 0.3402, 0.4693, 0.6707, 0.4693, 0.7179, 0.4457, 0.7179, 0.4457, 0.6707, 0.4693, 0.293, 0.4693, 0.3402, 0.4457, 0.3402, 0.4457, 0.293, 0.4693, 0.6235, 0.4693, 0.6707, 0.4457, 0.6707, 0.4457, 0.6235, 0.4693, 0.2458, 0.4693, 0.293, 0.4457, 0.293, 0.4457, 0.2458, 0.4693, 0.5763, 0.4693, 0.6235, 0.4457, 0.6235, 0.4457, 0.5763, 0.4693, 0.9068, 0.4575, 0.954, 0.4457, 0.9068, 0.4575, 0.1985, 0.4693, 0.2458, 0.4457, 0.2458, 0.4693, 0.5291, 0.4693, 0.5763, 0.4457, 0.5763, 0.4457, 0.5291, 0.4457, 0.7179, 0.4221, 0.7179, 0.4221, 0.7179, 0.4457, 0.7179, 0.4457, 0.293, 0.4457, 0.3402, 0.4221, 0.3402, 0.4221, 0.293, 0.4457, 0.6235, 0.4457, 0.6707, 0.4221, 0.6707, 0.4221, 0.6235, 0.4457, 0.2458, 0.4457, 0.293, 0.4221, 0.293, 0.4221, 0.2458, 0.4457, 0.5763, 0.4457, 0.6235, 0.4221, 0.6235, 0.4221, 0.5763, 0.4457, 0.9068, 0.4339, 0.954, 0.4221, 0.9068, 0.4339, 0.1985, 0.4457, 0.2458, 0.4221, 0.2458, 0.6953, 0.03223, 0.6953, 0.07945, 0.6717, 0.07945, 0.6717, 0.03223, 0.4457, 0.8596, 0.4457, 0.9068, 0.4221, 0.9068, 0.4221, 0.8596, 0.4457, 0.4818, 0.4457, 0.5291, 0.4221, 0.5291, 0.4221, 0.4818, 0.4457, 0.8124, 0.4457, 0.8596, 0.4221, 0.8596, 0.4221, 0.8124, 0.4457, 0.4346, 0.4457, 0.4818, 0.4221, 0.4818, 0.4221, 0.4346, 0.4457, 0.7652, 0.4457, 0.8124, 0.4221, 0.8124, 0.4221, 0.7652, 0.4457, 0.3874, 0.4457, 0.4346, 0.4221, 0.4346, 0.4221, 0.3874, 0.4457, 0.7179, 0.4457, 0.7652, 0.4221, 0.7652, 0.4221, 0.7179, 0.4457, 0.3402, 0.4457, 0.3874, 0.4221, 0.3874, 0.4221, 0.3402, 0.4221, 0.4818, 0.4221, 0.5291, 0.3985, 0.5291, 0.3985, 0.4818, 0.4221, 0.8124, 0.4221, 0.8596, 0.3985, 0.8596, 0.3985, 0.8124, 0.4221, 0.4346, 0.4221, 0.4818, 0.3985, 0.4818, 0.3985, 0.4346, 0.4221, 0.7652, 0.4221, 0.8124, 0.3985, 0.8124, 0.3985, 0.7652, 0.4221, 0.3874, 0.4221, 0.4346, 0.3985, 0.4346, 0.3985, 0.3874, 0.4221, 0.7179, 0.4221, 0.7652, 0.3985, 0.7652, 0.3985, 0.7179, 0.4221, 0.3402, 0.4221, 0.3874, 0.3985, 0.3874, 0.3985, 0.3402, 0.4221, 0.6707, 0.4221, 0.7179, 0.3985, 0.7179, 0.3985, 0.6707, 0.4221, 0.293, 0.4221, 0.3402, 0.3985, 0.3402, 0.3985, 0.293, 0.4221, 0.6235, 0.4221, 0.6707, 0.3985, 0.6707, 0.3985, 0.6235, 0.4221, 0.2458, 0.4221, 0.293, 0.3985, 0.293, 0.3985, 0.2458, 0.4221, 0.5763, 0.4221, 0.6235, 0.3985, 0.6235, 0.3985, 0.5763, 0.4221, 0.9068, 0.4103, 0.954, 0.3985, 0.9068, 0.4103, 0.1985, 0.4221, 0.2458, 0.3985, 0.2458, 0.6717, 0.03223, 0.6717, 0.07945, 0.6481, 0.07945, 0.6481, 0.03223, 0.4221, 0.8596, 0.4221, 0.9068, 0.3985, 0.9068, 0.3985, 0.8596, 0.3985, 0.293, 0.3985, 0.3402, 0.3749, 0.3402, 0.3749, 0.293, 0.3985, 0.6235, 0.3985, 0.6707, 0.3749, 0.6707, 0.3749, 0.6235, 0.3985, 0.2458, 0.3985, 0.293, 0.3749, 0.293, 0.3749, 0.2458, 0.3985, 0.5763, 0.3985, 0.6235, 0.3749, 0.6235, 0.3749, 0.5763, 0.3985, 0.9068, 0.3867, 0.954, 0.3749, 0.9068, 0.3867, 0.1985, 0.3985, 0.2458, 0.3749, 0.2458, 0.6481, 0.03223, 0.6481, 0.07945, 0.6245, 0.07945, 0.6245, 0.03223, 0.3985, 0.8596, 0.3985, 0.9068, 0.3749, 0.9068, 0.3749, 0.8596, 0.3985, 0.4818, 0.3985, 0.5291, 0.3749, 0.5291, 0.3749, 0.4818, 0.3985, 0.8124, 0.3985, 0.8596, 0.3749, 0.8596, 0.3749, 0.8124, 0.3985, 0.4346, 0.3985, 0.4818, 0.3749, 0.4818, 0.3749, 0.4346, 0.3985, 0.7652, 0.3985, 0.8124, 0.3749, 0.8124, 0.3749, 0.7652, 0.3985, 0.3874, 0.3985, 0.4346, 0.3749, 0.4346, 0.3749, 0.3874, 0.3985, 0.7179, 0.3985, 0.7652, 0.3749, 0.7652, 0.3749, 0.7179, 0.3985, 0.3402, 0.3985, 0.3874, 0.3749, 0.3874, 0.3749, 0.3402, 0.3985, 0.6707, 0.3985, 0.7179, 0.3749, 0.7179, 0.3749, 0.6707, 0.3749, 0.4346, 0.3749, 0.4818, 0.3513, 0.4818, 0.3513, 0.4346, 0.3749, 0.7652, 0.3749, 0.8124, 0.3513, 0.8124, 0.3513, 0.7652, 0.3749, 0.3874, 0.3749, 0.4346, 0.3513, 0.4346, 0.3513, 0.3874, 0.3749, 0.7179, 0.3749, 0.7652, 0.3513, 0.7652, 0.3513, 0.7179, 0.3749, 0.3402, 0.3749, 0.3874, 0.3513, 0.3874, 0.3513, 0.3402, 0.4221, 0.7179, 0.4221, 0.6707, 0.4221, 0.6707, 0.4221, 0.7179, 0.3749, 0.293, 0.3749, 0.3402, 0.3513, 0.3402, 0.3513, 0.293, 0.3749, 0.6235, 0.3749, 0.6707, 0.3513, 0.6707, 0.3513, 0.6235, 0.3749, 0.2458, 0.3749, 0.293, 0.3513, 0.293, 0.3513, 0.2458, 0.3749, 0.5763, 0.3749, 0.6235, 0.3513, 0.6235, 0.3513, 0.5763, 0.3749, 0.9068, 0.3631, 0.954, 0.3513, 0.9068, 0.3631, 0.1985, 0.3749, 0.2458, 0.3513, 0.2458, 0.6245, 0.03223, 0.6245, 0.07945, 0.6008, 0.07945, 0.6008, 0.03223, 0.3749, 0.8596, 0.3749, 0.9068, 0.3513, 0.9068, 0.3513, 0.8596, 0.3749, 0.4818, 0.3749, 0.5291, 0.3513, 0.5291, 0.3513, 0.4818, 0.3749, 0.8124, 0.3749, 0.8596, 0.3513, 0.8596, 0.3513, 0.8124, 0.3513, 0.2458, 0.3513, 0.293, 0.3277, 0.293, 0.3277, 0.2458, 0.3513, 0.5763, 0.3513, 0.6235, 0.3277, 0.6235, 0.3277, 0.5763, 0.3513, 0.9068, 0.3395, 0.954, 0.3277, 0.9068, 0.3395, 0.1985, 0.3513, 0.2458, 0.3277, 0.2458, 0.3513, 0.5291, 0.3513, 0.5763, 0.3277, 0.5763, 0.3277, 0.5291, 0.3513, 0.8596, 0.3513, 0.9068, 0.3277, 0.9068, 0.3277, 0.8596, 0.3513, 0.4818, 0.3513, 0.5291, 0.3277, 0.5291, 0.3277, 0.4818, 0.3513, 0.8124, 0.3513, 0.8596, 0.3277, 0.8596, 0.3277, 0.8124, 0.3513, 0.4346, 0.3513, 0.4818, 0.3277, 0.4818, 0.3277, 0.4346, 0.3513, 0.7652, 0.3513, 0.8124, 0.3277, 0.8124, 0.3277, 0.7652, 0.3513, 0.3874, 0.3513, 0.4346, 0.3277, 0.4346, 0.3277, 0.3874, 0.3513, 0.7179, 0.3513, 0.7652, 0.3277, 0.7652, 0.3277, 0.7179, 0.3513, 0.3402, 0.3513, 0.3874, 0.3277, 0.3874, 0.3277, 0.3402, 0.3513, 0.6707, 0.3513, 0.7179, 0.3277, 0.7179, 0.3277, 0.6707, 0.3513, 0.293, 0.3513, 0.3402, 0.3277, 0.3402, 0.3277, 0.293, 0.3513, 0.6235, 0.3513, 0.6707, 0.3277, 0.6707, 0.3277, 0.6235, 0.3277, 0.7652, 0.3277, 0.8124, 0.304, 0.8124, 0.304, 0.7652, 0.3277, 0.3874, 0.3277, 0.4346, 0.304, 0.4346, 0.304, 0.3874, 0.3277, 0.7179, 0.3277, 0.7652, 0.304, 0.7652, 0.304, 0.7179, 0.3277, 0.3402, 0.3277, 0.3874, 0.304, 0.3874, 0.304, 0.3402, 0.3277, 0.6707, 0.3277, 0.7179, 0.304, 0.7179, 0.304, 0.6707, 0.3277, 0.293, 0.3277, 0.3402, 0.304, 0.3402, 0.304, 0.293, 0.3277, 0.6235, 0.3277, 0.6707, 0.304, 0.6707, 0.304, 0.6235, 0.3277, 0.2458, 0.3277, 0.293, 0.304, 0.293, 0.304, 0.2458, 0.3277, 0.5763, 0.3277, 0.6235, 0.304, 0.6235, 0.304, 0.5763, 0.3277, 0.9068, 0.3158, 0.954, 0.304, 0.9068, 0.3158, 0.1985, 0.3277, 0.2458, 0.304, 0.2458, 0.3277, 0.5291, 0.3277, 0.5763, 0.304, 0.5763, 0.304, 0.5291, 0.3277, 0.8596, 0.3277, 0.9068, 0.304, 0.9068, 0.304, 0.8596, 0.3277, 0.4818, 0.3277, 0.5291, 0.304, 0.5291, 0.304, 0.4818, 0.3277, 0.8124, 0.3277, 0.8596, 0.304, 0.8596, 0.304, 0.8124, 0.3277, 0.4346, 0.3277, 0.4818, 0.304, 0.4818, 0.304, 0.4346, 0.304, 0.5763, 0.304, 0.6235, 0.2804, 0.6235, 0.2804, 0.5763, 0.304, 0.9068, 0.2922, 0.954, 0.2804, 0.9068, 0.2922, 0.1985, 0.304, 0.2458, 0.2804, 0.2458, 0.304, 0.5291, 0.304, 0.5763, 0.2804, 0.5763, 0.2804, 0.5291, 0.304, 0.8596, 0.304, 0.9068, 0.2804, 0.9068, 0.2804, 0.8596, 0.304, 0.4818, 0.304, 0.5291, 0.2804, 0.5291, 0.2804, 0.4818, 0.304, 0.8124, 0.304, 0.8596, 0.2804, 0.8596, 0.2804, 0.8124, 0.304, 0.4346, 0.304, 0.4818, 0.2804, 0.4818, 0.2804, 0.4346, 0.304, 0.7652, 0.304, 0.8124, 0.2804, 0.8124, 0.2804, 0.7652, 0.304, 0.3874, 0.304, 0.4346, 0.2804, 0.4346, 0.2804, 0.3874, 0.304, 0.7179, 0.304, 0.7652, 0.2804, 0.7652, 0.2804, 0.7179, 0.304, 0.3402, 0.304, 0.3874, 0.2804, 0.3874, 0.2804, 0.3402, 0.304, 0.6707, 0.304, 0.7179, 0.2804, 0.7179, 0.2804, 0.6707, 0.304, 0.293, 0.304, 0.3402, 0.2804, 0.3402, 0.2804, 0.293, 0.304, 0.6235, 0.304, 0.6707, 0.2804, 0.6707, 0.2804, 0.6235, 0.304, 0.2458, 0.304, 0.293, 0.2804, 0.293, 0.2804, 0.2458, 0.2804, 0.3874, 0.2804, 0.4346, 0.2568, 0.4346, 0.2568, 0.3874, 0.2804, 0.7179, 0.2804, 0.7652, 0.2568, 0.7652, 0.2568, 0.7179, 0.2804, 0.3402, 0.2804, 0.3874, 0.2568, 0.3874, 0.2568, 0.3402, 0.2804, 0.6707, 0.2804, 0.7179, 0.2568, 0.7179, 0.2568, 0.6707, 0.2804, 0.293, 0.2804, 0.3402, 0.2568, 0.3402, 0.2568, 0.293, 0.2804, 0.6235, 0.2804, 0.6707, 0.2568, 0.6707, 0.2568, 0.6235, 0.2804, 0.2458, 0.2804, 0.293, 0.2568, 0.293, 0.2568, 0.2458, 0.2804, 0.5763, 0.2804, 0.6235, 0.2568, 0.6235, 0.2568, 0.5763, 0.2804, 0.9068, 0.2686, 0.954, 0.2568, 0.9068, 0.2686, 0.1985, 0.2804, 0.2458, 0.2568, 0.2458, 0.2804, 0.5291, 0.2804, 0.5763, 0.2568, 0.5763, 0.2568, 0.5291, 0.2804, 0.8596, 0.2804, 0.9068, 0.2568, 0.9068, 0.2568, 0.8596, 0.2804, 0.4818, 0.2804, 0.5291, 0.2568, 0.5291, 0.2568, 0.4818, 0.2804, 0.8124, 0.2804, 0.8596, 0.2568, 0.8596, 0.2568, 0.8124, 0.2804, 0.4346, 0.2804, 0.4818, 0.2568, 0.4818, 0.2568, 0.4346, 0.2804, 0.7652, 0.2804, 0.8124, 0.2568, 0.8124, 0.2568, 0.7652, 0.2568, 0.9068, 0.245, 0.954, 0.2332, 0.9068, 0.245, 0.1985, 0.2568, 0.2458, 0.2332, 0.2458, 0.2568, 0.5291, 0.2568, 0.5763, 0.2332, 0.5763, 0.2332, 0.5291, 0.2568, 0.8596, 0.2568, 0.9068, 0.2332, 0.9068, 0.2332, 0.8596, 0.2568, 0.4818, 0.2568, 0.5291, 0.2332, 0.5291, 0.2332, 0.4818, 0.2568, 0.8124, 0.2568, 0.8596, 0.2332, 0.8596, 0.2332, 0.8124, 0.2568, 0.4346, 0.2568, 0.4818, 0.2332, 0.4818, 0.2332, 0.4346, 0.2568, 0.7652, 0.2568, 0.8124, 0.2332, 0.8124, 0.2332, 0.7652, 0.2568, 0.3874, 0.2568, 0.4346, 0.2332, 0.4346, 0.2332, 0.3874, 0.2568, 0.7179, 0.2568, 0.7652, 0.2332, 0.7652, 0.2332, 0.7179, 0.2568, 0.3402, 0.2568, 0.3874, 0.2332, 0.3874, 0.2332, 0.3402, 0.2568, 0.6707, 0.2568, 0.7179, 0.2332, 0.7179, 0.2332, 0.6707, 0.2568, 0.293, 0.2568, 0.3402, 0.2332, 0.3402, 0.2332, 0.293, 0.2568, 0.6235, 0.2568, 0.6707, 0.2332, 0.6707, 0.2332, 0.6235, 0.2568, 0.2458, 0.2568, 0.293, 0.2332, 0.293, 0.2332, 0.2458, 0.2568, 0.5763, 0.2568, 0.6235, 0.2332, 0.6235, 0.2332, 0.5763, 0.2332, 0.7179, 0.2332, 0.7652, 0.2096, 0.7652, 0.2096, 0.7179, 0.2332, 0.3402, 0.2332, 0.3874, 0.2096, 0.3874, 0.2096, 0.3402, 0.2332, 0.6707, 0.2332, 0.7179, 0.2096, 0.7179, 0.2096, 0.6707, 0.2332, 0.293, 0.2332, 0.3402, 0.2096, 0.3402, 0.2096, 0.293, 0.2332, 0.6235, 0.2332, 0.6707, 0.2096, 0.6707, 0.2096, 0.6235, 0.2332, 0.2458, 0.2332, 0.293, 0.2096, 0.293, 0.2096, 0.2458, 0.2332, 0.5763, 0.2332, 0.6235, 0.2096, 0.6235, 0.2096, 0.5763, 0.2332, 0.9068, 0.2214, 0.954, 0.2096, 0.9068, 0.2214, 0.1985, 0.2332, 0.2458, 0.2096, 0.2458, 0.2332, 0.5291, 0.2332, 0.5763, 0.2096, 0.5763, 0.2096, 0.5291, 0.2332, 0.8596, 0.2332, 0.9068, 0.2096, 0.9068, 0.2096, 0.8596, 0.2332, 0.4818, 0.2332, 0.5291, 0.2096, 0.5291, 0.2096, 0.4818, 0.2332, 0.8124, 0.2332, 0.8596, 0.2096, 0.8596, 0.2096, 0.8124, 0.2332, 0.4346, 0.2332, 0.4818, 0.2096, 0.4818, 0.2096, 0.4346, 0.2332, 0.7652, 0.2332, 0.8124, 0.2096, 0.8124, 0.2096, 0.7652, 0.2332, 0.3874, 0.2332, 0.4346, 0.2096, 0.4346, 0.2096, 0.3874, 0.9651, 0.5291, 0.9651, 0.5763, 0.9415, 0.5763, 0.9415, 0.5291, 0.9651, 0.8596, 0.9651, 0.9068, 0.9415, 0.9068, 0.9415, 0.8596, 0.9651, 0.4818, 0.9651, 0.5291, 0.9415, 0.5291, 0.9415, 0.4818, 0.9651, 0.8124, 0.9651, 0.8596, 0.9415, 0.8596, 0.9415, 0.8124, 0.9651, 0.4346, 0.9651, 0.4818, 0.9415, 0.4818, 0.9415, 0.4346, 0.9651, 0.7652, 0.9651, 0.8124, 0.9415, 0.8124, 0.9415, 0.7652, 0.9651, 0.3874, 0.9651, 0.4346, 0.9415, 0.4346, 0.9415, 0.3874, 0.9651, 0.7179, 0.9651, 0.7652, 0.9415, 0.7652, 0.9415, 0.7179, 0.9651, 0.3402, 0.9651, 0.3874, 0.9415, 0.3874, 0.9415, 0.3402, 0.9651, 0.6707, 0.9651, 0.7179, 0.9415, 0.7179, 0.9415, 0.6707, 0.9651, 0.293, 0.9651, 0.3402, 0.9415, 0.3402, 0.9415, 0.293, 0.9651, 0.6235, 0.9651, 0.6707, 0.9415, 0.6707, 0.9415, 0.6235, 0.9651, 0.2458, 0.9651, 0.293, 0.9415, 0.293, 0.9415, 0.2458, 0.9651, 0.5763, 0.9651, 0.6235, 0.9415, 0.6235, 0.9415, 0.5763, 0.9651, 0.9068, 0.9533, 0.954, 0.9415, 0.9068, 0.9533, 0.1985, 0.9651, 0.2458, 0.9415, 0.2458, 0.9415, 0.3402, 0.9415, 0.3874, 0.9179, 0.3874, 0.9179, 0.3402, 0.9415, 0.6707, 0.9415, 0.7179, 0.9179, 0.7179, 0.9179, 0.6707, 0.9415, 0.293, 0.9415, 0.3402, 0.9179, 0.3402, 0.9179, 0.293, 0.9415, 0.6235, 0.9415, 0.6707, 0.9179, 0.6707, 0.9179, 0.6235, 0.9415, 0.2458, 0.9415, 0.293, 0.9179, 0.293, 0.9179, 0.2458, 0.9415, 0.5763, 0.9415, 0.6235, 0.9179, 0.6235, 0.9179, 0.5763, 0.9415, 0.9068, 0.9297, 0.954, 0.9179, 0.9068, 0.9297, 0.1985, 0.9415, 0.2458, 0.9179, 0.2458, 0.9415, 0.5291, 0.9415, 0.5763, 0.9179, 0.5763, 0.9179, 0.5291, 0.9415, 0.8596, 0.9415, 0.9068, 0.9179, 0.9068, 0.9179, 0.8596, 0.9415, 0.4818, 0.9415, 0.5291, 0.9179, 0.5291, 0.9179, 0.4818, 0.9415, 0.8124, 0.9415, 0.8596, 0.9179, 0.8596, 0.9179, 0.8124, 0.9415, 0.4346, 0.9415, 0.4818, 0.9179, 0.4818, 0.9179, 0.4346, 0.9415, 0.7652, 0.9415, 0.8124, 0.9179, 0.8124, 0.9179, 0.7652, 0.9415, 0.3874, 0.9415, 0.4346, 0.9179, 0.4346, 0.9179, 0.3874, 0.9415, 0.7179, 0.9415, 0.7652, 0.9179, 0.7652, 0.9179, 0.7179, 0.9179, 0.4818, 0.9179, 0.5291, 0.8943, 0.5291, 0.8943, 0.4818, 0.9179, 0.8124, 0.9179, 0.8596, 0.8943, 0.8596, 0.8943, 0.8124, 0.9179, 0.4346, 0.9179, 0.4818, 0.8943, 0.4818, 0.8943, 0.4346, 0.9179, 0.7652, 0.9179, 0.8124, 0.8943, 0.8124, 0.8943, 0.7652, 0.9179, 0.3874, 0.9179, 0.4346, 0.8943, 0.4346, 0.8943, 0.3874, 0.9179, 0.7179, 0.9179, 0.7652, 0.8943, 0.7652, 0.8943, 0.7179, 0.9179, 0.3402, 0.9179, 0.3874, 0.8943, 0.3874, 0.8943, 0.3402, 0.9179, 0.6707, 0.9179, 0.7179, 0.8943, 0.7179, 0.8943, 0.6707, 0.9179, 0.293, 0.9179, 0.3402, 0.8943, 0.3402, 0.8943, 0.293, 0.9179, 0.6235, 0.9179, 0.6707, 0.8943, 0.6707, 0.8943, 0.6235, 0.9179, 0.2458, 0.9179, 0.293, 0.8943, 0.293, 0.8943, 0.2458, 0.9179, 0.5763, 0.9179, 0.6235, 0.8943, 0.6235, 0.8943, 0.5763, 0.9179, 0.9068, 0.9061, 0.954, 0.8943, 0.9068, 0.9061, 0.1985, 0.9179, 0.2458, 0.8943, 0.2458, 0.9179, 0.5291, 0.9179, 0.5763, 0.8943, 0.5763, 0.8943, 0.5291, 0.9179, 0.8596, 0.9179, 0.9068, 0.8943, 0.9068, 0.8943, 0.8596, 0.8943, 0.293, 0.8943, 0.3402, 0.8707, 0.3402, 0.8707, 0.293, 0.8943, 0.6235, 0.8943, 0.6707, 0.8707, 0.6707, 0.8707, 0.6235, 0.8943, 0.2458, 0.8943, 0.293, 0.8707, 0.293, 0.8707, 0.2458, 0.8943, 0.5763, 0.8943, 0.6235, 0.8707, 0.6235, 0.8707, 0.5763, 0.8943, 0.9068, 0.8825, 0.954, 0.8707, 0.9068, 0.8825, 0.1985, 0.8943, 0.2458, 0.8707, 0.2458, 0.8943, 0.5291, 0.8943, 0.5763, 0.8707, 0.5763, 0.8707, 0.5291, 0.8943, 0.8596, 0.8943, 0.9068, 0.8707, 0.9068, 0.8707, 0.8596, 0.8943, 0.4818, 0.8943, 0.5291, 0.8707, 0.5291, 0.8707, 0.4818, 0.8943, 0.8124, 0.8943, 0.8596, 0.8707, 0.8596, 0.8707, 0.8124, 0.8943, 0.4346, 0.8943, 0.4818, 0.8707, 0.4818, 0.8707, 0.4346, 0.8943, 0.7652, 0.8943, 0.8124, 0.8707, 0.8124, 0.8707, 0.7652, 0.8943, 0.3874, 0.8943, 0.4346, 0.8707, 0.4346, 0.8707, 0.3874, 0.8943, 0.7179, 0.8943, 0.7652, 0.8707, 0.7652, 0.8707, 0.7179, 0.8943, 0.3402, 0.8943, 0.3874, 0.8707, 0.3874, 0.8707, 0.3402, 0.8943, 0.6707, 0.8943, 0.7179, 0.8707, 0.7179, 0.8707, 0.6707, 0.8707, 0.8124, 0.8707, 0.8596, 0.8471, 0.8596, 0.8471, 0.8124, 0.8707, 0.4346, 0.8707, 0.4818, 0.8471, 0.4818, 0.8471, 0.4346, 0.8707, 0.7652, 0.8707, 0.8124, 0.8471, 0.8124, 0.8471, 0.7652, 0.8707, 0.3874, 0.8707, 0.4346, 0.8471, 0.4346, 0.8471, 0.3874, 0.8707, 0.7179, 0.8707, 0.7652, 0.8471, 0.7652, 0.8471, 0.7179, 0.8707, 0.3402, 0.8707, 0.3874, 0.8471, 0.3874, 0.8471, 0.3402, 0.8707, 0.6707, 0.8707, 0.7179, 0.8471, 0.7179, 0.8471, 0.6707, 0.8707, 0.293, 0.8707, 0.3402, 0.8471, 0.3402, 0.8471, 0.293, 0.8707, 0.6235, 0.8707, 0.6707, 0.8471, 0.6707, 0.8471, 0.6235, 0.8707, 0.2458, 0.8707, 0.293, 0.8471, 0.293, 0.8471, 0.2458, 0.8707, 0.5763, 0.8707, 0.6235, 0.8471, 0.6235, 0.8471, 0.5763, 0.8707, 0.9068, 0.8589, 0.954, 0.8471, 0.9068, 0.8589, 0.1985, 0.8707, 0.2458, 0.8471, 0.2458, 0.8707, 0.5291, 0.8707, 0.5763, 0.8471, 0.5763, 0.8471, 0.5291, 0.8707, 0.8596, 0.8707, 0.9068, 0.8471, 0.9068, 0.8471, 0.8596, 0.8707, 0.4818, 0.8707, 0.5291, 0.8471, 0.5291, 0.8471, 0.4818, 0.8471, 0.6235, 0.8471, 0.6707, 0.8235, 0.6707, 0.8235, 0.6235, 0.8471, 0.2458, 0.8471, 0.293, 0.8235, 0.293, 0.8235, 0.2458, 0.8471, 0.5763, 0.8471, 0.6235, 0.8235, 0.6235, 0.8235, 0.5763, 0.8471, 0.9068, 0.8353, 0.954, 0.8235, 0.9068, 0.8353, 0.1985, 0.8471, 0.2458, 0.8235, 0.2458, 0.8471, 0.5291, 0.8471, 0.5763, 0.8235, 0.5763, 0.8235, 0.5291, 0.8471, 0.8596, 0.8471, 0.9068, 0.8235, 0.9068, 0.8235, 0.8596, 0.8471, 0.4818, 0.8471, 0.5291, 0.8235, 0.5291, 0.8235, 0.4818, 0.8471, 0.8124, 0.8471, 0.8596, 0.8235, 0.8596, 0.8235, 0.8124, 0.8471, 0.4346, 0.8471, 0.4818, 0.8235, 0.4818, 0.8235, 0.4346, 0.8471, 0.7652, 0.8471, 0.8124, 0.8235, 0.8124, 0.8235, 0.7652, 0.8471, 0.3874, 0.8471, 0.4346, 0.8235, 0.4346, 0.8235, 0.3874, 0.8471, 0.7179, 0.8471, 0.7652, 0.8235, 0.7652, 0.8235, 0.7179, 0.8471, 0.3402, 0.8471, 0.3874, 0.8235, 0.3874, 0.8235, 0.3402, 0.8471, 0.6707, 0.8471, 0.7179, 0.8235, 0.7179, 0.8235, 0.6707, 0.8471, 0.293, 0.8471, 0.3402, 0.8235, 0.3402, 0.8235, 0.293, 0.8235, 0.4346, 0.8235, 0.4818, 0.7998, 0.4818, 0.7998, 0.4346, 0.8235, 0.7652, 0.8235, 0.8124, 0.7998, 0.8124, 0.7998, 0.7652, 0.8235, 0.3874, 0.8235, 0.4346, 0.7998, 0.4346, 0.7998, 0.3874, 0.8235, 0.7179, 0.8235, 0.7652, 0.7998, 0.7652, 0.7998, 0.7179, 0.8235, 0.3402, 0.8235, 0.3874, 0.7998, 0.3874, 0.7998, 0.3402, 0.8235, 0.6707, 0.8235, 0.7179, 0.7998, 0.7179, 0.7998, 0.6707, 0.8235, 0.293, 0.8235, 0.3402, 0.7998, 0.3402, 0.7998, 0.293, 0.8235, 0.6235, 0.8235, 0.6707, 0.7998, 0.6707, 0.7998, 0.6235, 0.8235, 0.2458, 0.8235, 0.293, 0.7998, 0.293, 0.7998, 0.2458, 0.8235, 0.5763, 0.8235, 0.6235, 0.7998, 0.6235, 0.7998, 0.5763, 0.8235, 0.9068, 0.8116, 0.954, 0.7998, 0.9068, 0.8116, 0.1985, 0.8235, 0.2458, 0.7998, 0.2458, 0.8235, 0.5291, 0.8235, 0.5763, 0.7998, 0.5763, 0.7998, 0.5291, 0.8235, 0.8596, 0.8235, 0.9068, 0.7998, 0.9068, 0.7998, 0.8596, 0.8235, 0.4818, 0.8235, 0.5291, 0.7998, 0.5291, 0.7998, 0.4818, 0.8235, 0.8124, 0.8235, 0.8596, 0.7998, 0.8596, 0.7998, 0.8124, 0.7998, 0.2458, 0.7998, 0.293, 0.7762, 0.293, 0.7762, 0.2458, 0.7998, 0.5763, 0.7998, 0.6235, 0.7762, 0.6235, 0.7762, 0.5763, 0.7998, 0.9068, 0.788, 0.954, 0.7762, 0.9068, 0.788, 0.1985, 0.7998, 0.2458, 0.7762, 0.2458, 0.7998, 0.5291, 0.7998, 0.5763, 0.7762, 0.5763, 0.7762, 0.5291, 0.7998, 0.8596, 0.7998, 0.9068, 0.7762, 0.9068, 0.7762, 0.8596, 0.7998, 0.4818, 0.7998, 0.5291, 0.7762, 0.5291, 0.7762, 0.4818, 0.7998, 0.8124, 0.7998, 0.8596, 0.7762, 0.8596, 0.7762, 0.8124, 0.7998, 0.4346, 0.7998, 0.4818, 0.7762, 0.4818, 0.7762, 0.4346, 0.7998, 0.7652, 0.7998, 0.8124, 0.7762, 0.8124, 0.7762, 0.7652, 0.7998, 0.3874, 0.7998, 0.4346, 0.7762, 0.4346, 0.7762, 0.3874, 0.7998, 0.7179, 0.7998, 0.7652, 0.7762, 0.7652, 0.7762, 0.7179, 0.7998, 0.3402, 0.7998, 0.3874, 0.7762, 0.3874, 0.7762, 0.3402, 0.7998, 0.6707, 0.7998, 0.7179, 0.7762, 0.7179, 0.7762, 0.6707, 0.7998, 0.293, 0.7998, 0.3402, 0.7762, 0.3402, 0.7762, 0.293, 0.7998, 0.6235, 0.7998, 0.6707, 0.7762, 0.6707, 0.7762, 0.6235, 0.9802, 0.02396, 0.9802, 0.1535, 0.9154, 0.1535, 0.9154, 0.02396, 0.9154, 0.02396, 0.9154, 0.1535, 0.8507, 0.1535, 0.8507, 0.02396, 0.8481, 0.08739, 0.7859, 0.1496, 0.7237, 0.08739, 0.7859, 0.0252, 0.8507, 0.02396, 0.8507, 0.1535, 0.7859, 0.1535, 0.7859, 0.02396, 0.7859, 0.02396, 0.7859, 0.1535, 0.7211, 0.1535, 0.7211, 0.02396, 0.9154, 0.1496, 0.9776, 0.08739, 0.9154, 0.0252, 0.8533, 0.08739, 0.9802, 0.02396, 0.9802, 0.1535, 0.9154, 0.1535, 0.9154, 0.02396, 0.9154, 0.02396, 0.9154, 0.1535, 0.8507, 0.1535, 0.8507, 0.02396, 0.8481, 0.08739, 0.7859, 0.1496, 0.7237, 0.08739, 0.7859, 0.0252, 0.8507, 0.02396, 0.8507, 0.1535, 0.7859, 0.1535, 0.7859, 0.02396, 0.7859, 0.02396, 0.7859, 0.1535, 0.7211, 0.1535, 0.7211, 0.02396, 0.9154, 0.1496, 0.9776, 0.08739, 0.9154, 0.0252, 0.8533, 0.08739, 0.9802, 0.02396, 0.9802, 0.1535, 0.9154, 0.1535, 0.9154, 0.02396, 0.9154, 0.02396, 0.9154, 0.1535, 0.8507, 0.1535, 0.8507, 0.02396, 0.8481, 0.08739, 0.7859, 0.1496, 0.7237, 0.08739, 0.7859, 0.0252, 0.8507, 0.02396, 0.8507, 0.1535, 0.7859, 0.1535, 0.7859, 0.02396, 0.7859, 0.02396, 0.7859, 0.1535, 0.7211, 0.1535, 0.7211, 0.02396, 0.9154, 0.1496, 0.9776, 0.08739, 0.9154, 0.0252, 0.8533, 0.08739, 0.9802, 0.02396, 0.9802, 0.1535, 0.9154, 0.1535, 0.9154, 0.02396, 0.9154, 0.02396, 0.9154, 0.1535, 0.8507, 0.1535, 0.8507, 0.02396, 0.8481, 0.08739, 0.7859, 0.1496, 0.7237, 0.08739, 0.7859, 0.0252, 0.8507, 0.02396, 0.8507, 0.1535, 0.7859, 0.1535, 0.7859, 0.02396, 0.7859, 0.02396, 0.7859, 0.1535, 0.7211, 0.1535, 0.7211, 0.02396, 0.9154, 0.1496, 0.9776, 0.08739, 0.9154, 0.0252, 0.8533, 0.08739, 0.9802, 0.02396, 0.9802, 0.1535, 0.9154, 0.1535, 0.9154, 0.02396, 0.9154, 0.02396, 0.9154, 0.1535, 0.8507, 0.1535, 0.8507, 0.02396, 0.8481, 0.08739, 0.7859, 0.1496, 0.7237, 0.08739, 0.7859, 0.0252, 0.8507, 0.02396, 0.8507, 0.1535, 0.7859, 0.1535, 0.7859, 0.02396, 0.7859, 0.02396, 0.7859, 0.1535, 0.7211, 0.1535, 0.7211, 0.02396, 0.9154, 0.1496, 0.9776, 0.08739, 0.9154, 0.0252, 0.8533, 0.08739, 0.9802, 0.02396, 0.9802, 0.1535, 0.9154, 0.1535, 0.9154, 0.02396, 0.9154, 0.02396, 0.9154, 0.1535, 0.8507, 0.1535, 0.8507, 0.02396, 0.8481, 0.08739, 0.7859, 0.1496, 0.7237, 0.08739, 0.7859, 0.0252, 0.8507, 0.02396, 0.8507, 0.1535, 0.7859, 0.1535, 0.7859, 0.02396, 0.7859, 0.02396, 0.7859, 0.1535, 0.7211, 0.1535, 0.7211, 0.02396, 0.9154, 0.1496, 0.9776, 0.08739, 0.9154, 0.0252, 0.8533, 0.08739, 0.9802, 0.02396, 0.9802, 0.1535, 0.9154, 0.1535, 0.9154, 0.02396, 0.9154, 0.02396, 0.9154, 0.1535, 0.8507, 0.1535, 0.8507, 0.02396, 0.8481, 0.08739, 0.7859, 0.1496, 0.7237, 0.08739, 0.7859, 0.0252, 0.8507, 0.02396, 0.8507, 0.1535, 0.7859, 0.1535, 0.7859, 0.02396, 0.7859, 0.02396, 0.7859, 0.1535, 0.7211, 0.1535, 0.7211, 0.02396, 0.9154, 0.1496, 0.9776, 0.08739, 0.9154, 0.0252, 0.8533, 0.08739, 0.9802, 0.02396, 0.9802, 0.1535, 0.9154, 0.1535, 0.9154, 0.02396, 0.9154, 0.02396, 0.9154, 0.1535, 0.8507, 0.1535, 0.8507, 0.02396, 0.8481, 0.08739, 0.7859, 0.1496, 0.7237, 0.08739, 0.7859, 0.0252, 0.8507, 0.02396, 0.8507, 0.1535, 0.7859, 0.1535, 0.7859, 0.02396, 0.7859, 0.02396, 0.7859, 0.1535, 0.7211, 0.1535, 0.7211, 0.02396, 0.9154, 0.1496, 0.9776, 0.08739, 0.9154, 0.0252, 0.8533, 0.08739, 0.6958, 0.09159, 0.6958, 0.1481, 0.6675, 0.1481, 0.6675, 0.09159, 0.6958, 0.09159, 0.6958, 0.1481, 0.6675, 0.1481, 0.6675, 0.09159, 0.3513, 0.6707, 0.3749, 0.6707, 0.3749, 0.6707, 0.3513, 0.6707, 0.3749, 0.7179, 0.3513, 0.7179, 0.3513, 0.7179, 0.3749, 0.7179, 0.3749, 0.6707, 0.3749, 0.7179, 0.3749, 0.7179, 0.3749, 0.6707, 0.3513, 0.7179, 0.3513, 0.6707, 0.3513, 0.6707, 0.3513, 0.7179, 0.4221, 0.6707, 0.4457, 0.6707, 0.4457, 0.6707, 0.4221, 0.6707, 0.4457, 0.6707, 0.4457, 0.7179, 0.4457, 0.7179, 0.4457, 0.6707])
me_sphere.materials.append(mat_player)
me_sphere.update()
arm_armature = bpy.data.armatures.new('Armature')  # bones are not reproduced

# ---- objects
ob_mesh = bpy.data.objects.new('mesh', me_sphere)
ob_player = bpy.data.objects.new('player', arm_armature)

# ---- transforms, parenting, visibility, modifiers, constraints
ob_mesh.parent = ob_player
ob_mesh.matrix_parent_inverse = Matrix(((2.876, -0.0, 0.0, -0.0), (-0.0, 2.876, -0.0, 0.0), (0.0, -0.0, 2.876, 1.714e-07), (-0.0, 0.0, -0.0, 1.0)))
ob_mesh.location = (0.0, 0.0, -5.96e-08)
_vg = ob_mesh.vertex_groups.new(name='root')
_vg.add([0, 1, 2, 3, 4, 5, 6, 7, 8, 9, 10, 11, 12, 13, 14, 15, 16, 17, 18, 19, 20, 21, 22, 23, 24, 25, 26, 27, 28, 29, 30, 31, 32, 33, 34, 35, 36, 37, 38, 39, 40, 41, 42, 43, 44, 45, 46, 47, 48, 49, 50, 51, 52, 53, 54, 55, 56, 57, 58, 59, 60, 61, 62, 63, 64, 65, 66, 67, 68, 69, 70, 71, 72, 73, 74, 75, 76, 77, 78, 79, 80, 81, 82, 83, 84, 85, 86, 87, 88, 89, 90, 91, 92, 93, 94, 95, 96, 97, 98, 99, 100, 101, 102, 103, 104, 105, 106, 107, 108, 109, 110, 111, 112, 113, 114, 115, 116, 117, 118, 119, 120, 121, 122, 123, 124, 125, 126, 127, 128, 129, 130, 131, 132, 133, 134, 135, 136, 137, 138, 139, 140, 141, 142, 143, 144, 145, 146, 147, 148, 149, 150, 151, 152, 153, 154, 155, 156, 157, 158, 159, 160, 161, 162, 163, 164, 165, 166, 167, 168, 169, 170, 171, 172, 173, 174, 175, 176, 177, 178, 179, 180, 181, 182, 183, 184, 185, 186, 187, 188, 189, 190, 191, 192, 193, 194, 195, 196, 197, 198, 199, 200, 201, 202, 203, 204, 205, 206, 207, 208, 209, 210, 211, 212, 213, 214, 215, 216, 217, 218, 219, 220, 221, 222, 223, 224, 225, 226, 227, 228, 229, 230, 231, 232, 233, 234, 235, 236, 237, 238, 239, 240, 241, 242, 243, 244, 245, 246, 247, 248, 249, 250, 251, 252, 253, 254, 255, 256, 257, 258, 259, 260, 261, 262, 263, 264, 265, 266, 267, 268, 269, 270, 271, 272, 273, 274, 275, 276, 277, 278, 279, 280, 281, 282, 283, 284, 285, 286, 287, 288, 289, 290, 291, 292, 293, 294, 295, 296, 297, 298, 299, 300, 301, 302, 303, 304, 305, 306, 307, 308, 309, 310, 311, 312, 313, 314, 315, 316, 317, 318, 319, 320, 321, 322, 323, 324, 325, 326, 327, 328, 329, 330, 331, 332, 333, 334, 335, 336, 337, 338, 339, 340, 341, 342, 343, 344, 345, 346, 347, 348, 349, 350, 351, 352, 353, 354, 355, 356, 357, 358, 359, 360, 361, 362, 363, 364, 365, 366, 367, 368, 369, 370, 371, 372, 373, 374, 375, 376, 377, 378, 379, 380, 381, 382, 383, 384, 385, 386, 387, 388, 389, 390, 391, 392, 393, 394, 395, 396, 397, 398, 399, 400, 401, 402, 403, 404, 405, 406, 407, 408, 409, 410, 411, 412, 413, 414, 415, 416, 417, 418, 419, 420, 421, 422, 423, 424, 425, 426, 427, 428, 429, 430, 431, 432, 433, 434, 435, 436, 437, 438, 439, 440, 441, 442, 443, 444, 445, 446, 447, 448, 449, 450, 451, 452, 453, 454, 455, 456, 457, 458, 459, 460, 461, 462, 463, 464, 465, 466, 467, 468, 469, 470, 471, 472, 473, 474, 475, 476, 477, 478, 479, 480, 481, 546, 547, 548, 549, 550, 551, 552, 553], 1.0, 'REPLACE')
_vg = ob_mesh.vertex_groups.new(name='shoulder.r')
_vg = ob_mesh.vertex_groups.new(name='arm.r')
_vg.add([514, 515, 516, 517, 518, 519, 520, 521], 1.0, 'REPLACE')
_vg = ob_mesh.vertex_groups.new(name='hand.r')
_vg.add([522, 523, 524, 525, 526, 527, 528, 529], 1.0, 'REPLACE')
_vg = ob_mesh.vertex_groups.new(name='hip.r')
_vg = ob_mesh.vertex_groups.new(name='leg.r')
_vg.add([498, 499, 500, 501, 502, 503, 504, 505], 1.0, 'REPLACE')
_vg = ob_mesh.vertex_groups.new(name='foot.r')
_vg.add([506, 507, 508, 509, 510, 511, 512, 513], 1.0, 'REPLACE')
_vg = ob_mesh.vertex_groups.new(name='shoulder.l')
_vg = ob_mesh.vertex_groups.new(name='arm.l')
_vg.add([530, 531, 532, 533, 534, 535, 536, 537], 1.0, 'REPLACE')
_vg = ob_mesh.vertex_groups.new(name='hand.l')
_vg.add([538, 539, 540, 541, 542, 543, 544, 545], 1.0, 'REPLACE')
_vg = ob_mesh.vertex_groups.new(name='hip.l')
_vg = ob_mesh.vertex_groups.new(name='leg.l')
_vg.add([482, 483, 484, 485, 486, 487, 488, 489], 1.0, 'REPLACE')
_vg = ob_mesh.vertex_groups.new(name='foot.l')
_vg.add([490, 491, 492, 493, 494, 495, 496, 497], 1.0, 'REPLACE')
_m = ob_mesh.modifiers.new('Armature', 'ARMATURE')
_m.object = ob_player
ob_player.location = (0.0, 0.0, -5.96e-08)
ob_player.scale = (0.3477, 0.3477, 0.3477)
ob_player.display_type = 'SOLID'
ob_player.show_in_front = True

# ---- collection membership
col_collection.objects.link(ob_mesh)
col_collection.objects.link(ob_player)

# ---- scene / render settings (as saved in the file)
scene.frame_start = 1; scene.frame_end = 8; scene.frame_set(8)
scene.render.engine = 'BLENDER_EEVEE_NEXT'
bpy.context.view_layer.update()

# ---- added for rendering (the .blend has no active camera and no usable light): camera, sun
cam_auto = bpy.data.cameras.new('AutoCamera')
cam_auto.lens = 50.0
cam_auto.sensor_width = 36.0
cam_auto.clip_end = 1000.0
ob_auto_camera = bpy.data.objects.new('AutoCamera', cam_auto)
scene.collection.objects.link(ob_auto_camera)
ob_auto_camera.location = (2.39055, -2.87324, 2.73327)
ob_auto_camera.rotation_euler = (1.09748, -7.21219e-08, 0.694738)
scene.camera = ob_auto_camera
light_auto_sun = bpy.data.lights.new('AutoSun', 'SUN')
light_auto_sun.energy = 3.0
light_auto_sun.angle = 0.0523599
ob_auto_sun = bpy.data.objects.new('AutoSun', light_auto_sun)
scene.collection.objects.link(ob_auto_sun)
ob_auto_sun.rotation_euler = (0.872665, 0.174533, 0.523599)
bpy.context.view_layer.update()
